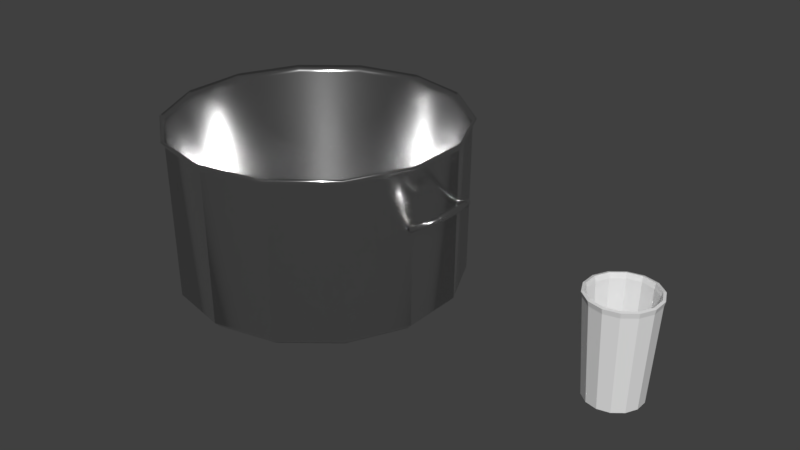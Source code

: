 # Source: otherItems.blend  (saved by Blender 2.79.0; exported with 4.5.12 LTS)
import bpy
from mathutils import Matrix  # noqa: F401  (used for matrix-valued properties, if any)

bpy.ops.wm.read_factory_settings(use_empty=True)
scene = bpy.context.scene
scene.name = 'Scene'

# ---- collections
col_collection_1 = bpy.data.collections.new('Collection 1'); scene.collection.children.link(col_collection_1)

# ---- materials (node trees are filled in below, after node groups)
mat_white = bpy.data.materials.new('white')
mat_white.alpha_threshold = 0.0
mat_white.roughness = 0.5
mat_chrome_001 = bpy.data.materials.new('chrome.001')
mat_chrome_001.alpha_threshold = 0.0
mat_chrome_001.roughness = 0.5

# ---- material node trees
mat_white.use_nodes = True; mat_white.node_tree.nodes.clear()
_N = mat_white.node_tree.nodes; _L = mat_white.node_tree.links
n0 = _N.new('ShaderNodeOutputMaterial'); n0.name = 'Material Output'; n0.location = (300, 300)
n1 = _N.new('ShaderNodeBsdfPrincipled'); n1.name = 'Principled BSDF'; n1.location = (104, 313)
n1.width = 150
n1.subsurface_method = 'BURLEY'
n1.inputs[2].default_value = 0.3054
n1.inputs[3].default_value = 1.45
n1.inputs[9].default_value = (1.0, 1.0, 1.0)
_L.new(n1.outputs[0], n0.inputs[0])
n0.is_active_output = True
mat_chrome_001.use_nodes = True; mat_chrome_001.node_tree.nodes.clear()
_N = mat_chrome_001.node_tree.nodes; _L = mat_chrome_001.node_tree.links
n0 = _N.new('ShaderNodeOutputMaterial'); n0.name = 'Material Output'; n0.location = (470, 300)
n1 = _N.new('ShaderNodeBsdfPrincipled'); n1.name = 'Principled BSDF'; n1.location = (240, 301)
n1.width = 150
n1.subsurface_method = 'BURLEY'
n1.inputs[1].default_value = 1.0
n1.inputs[2].default_value = 0.2043
n1.inputs[3].default_value = 1.45
n1.inputs[9].default_value = (1.0, 1.0, 1.0)
_L.new(n1.outputs[0], n0.inputs[0])
n0.is_active_output = True

# ---- world
world_world = bpy.data.worlds.new('World'); scene.world = world_world
world_world.color = (0.05088, 0.05088, 0.05088)
world_world.use_sun_shadow = False
world_world.sun_shadow_jitter_overblur = 0.0
world_world.cycles.sampling_method = 'MANUAL'

# ---- meshes
me_sphere_000 = bpy.data.meshes.new('Sphere.000')
me_sphere_000.from_pydata([(-6.432e-09, 0.06323, 0.1846), (-7.534e-09, 0.06112, 0.1752), (-1.927e-09, 0.05055, 0.0009456), (0.02743, 0.05697, 0.1846), (0.02652, 0.05507, 0.1752), (0.02193, 0.04555, 0.0009456), (0.04944, 0.03942, 0.1846), (0.04778, 0.03811, 0.1752), (0.03952, 0.03152, 0.0009456), (0.06164, 0.01407, 0.1846), (0.05959, 0.0136, 0.1752), (0.04929, 0.01125, 0.0009456), (0.06164, -0.01407, 0.1846), (0.05959, -0.0136, 0.1752), (0.04929, -0.01125, 0.0009456), (0.04944, -0.03942, 0.1846), (0.04778, -0.03811, 0.1752), (0.03952, -0.03152, 0.0009456), (0.02743, -0.05697, 0.1846), (0.02652, -0.05507, 0.1752), (0.02193, -0.04555, 0.0009456), (-2.358e-08, -0.06323, 0.1846), (-1.742e-08, -0.06112, 0.1752), (-1.163e-08, -0.05055, 0.0009456), (-0.02743, -0.05697, 0.1846), (-0.02652, -0.05507, 0.1752), (-0.02193, -0.04555, 0.0009456), (-0.04944, -0.03942, 0.1846), (-0.04778, -0.03811, 0.1752), (-0.03952, -0.03152, 0.0009456), (-0.06164, -0.01407, 0.1846), (-0.05959, -0.0136, 0.1752), (-0.04929, -0.01125, 0.0009456), (-0.06164, 0.01407, 0.1846), (-0.05959, 0.0136, 0.1752), (-0.04929, 0.01125, 0.0009456), (-0.04944, 0.03942, 0.1846), (-0.04778, 0.03811, 0.1752), (-0.03952, 0.03152, 0.0009456), (-0.02743, 0.05697, 0.1846), (-0.02652, 0.05507, 0.1752), (-0.02193, 0.04555, 0.0009456), (-6.432e-09, 0.05835, 0.1857), (-7.534e-09, 0.05617, 0.176), (-1.927e-09, 0.0469, 0.004358), (0.02532, 0.05257, 0.1857), (0.02437, 0.05061, 0.176), (0.02035, 0.04226, 0.004358), (0.04562, 0.03638, 0.1857), (0.04392, 0.03502, 0.176), (0.03667, 0.02924, 0.004358), (0.05689, 0.01298, 0.1857), (0.05476, 0.0125, 0.176), (0.04572, 0.01044, 0.004358), (0.05689, -0.01299, 0.1857), (0.05476, -0.0125, 0.176), (0.04572, -0.01044, 0.004358), (0.04562, -0.03638, 0.1857), (0.04392, -0.03502, 0.176), (0.03667, -0.02924, 0.004358), (0.02532, -0.05258, 0.1857), (0.02437, -0.05061, 0.176), (0.02035, -0.04226, 0.004358), (-2.358e-08, -0.05835, 0.1857), (-1.742e-08, -0.05617, 0.176), (-1.163e-08, -0.0469, 0.004358), (-0.02532, -0.05258, 0.1857), (-0.02437, -0.05061, 0.176), (-0.02035, -0.04226, 0.004358), (-0.04562, -0.03638, 0.1857), (-0.04392, -0.03502, 0.176), (-0.03667, -0.02924, 0.004358), (-0.05689, -0.01298, 0.1857), (-0.05476, -0.0125, 0.176), (-0.04572, -0.01044, 0.004358), (-0.05689, 0.01298, 0.1857), (-0.05476, 0.0125, 0.176), (-0.04572, 0.01044, 0.004358), (-0.04562, 0.03638, 0.1857), (-0.04392, 0.03502, 0.176), (-0.03667, 0.02924, 0.004358), (-0.02532, 0.05257, 0.1857), (-0.02437, 0.05061, 0.176), (-0.02035, 0.04226, 0.004358)], [], [(2, 1, 4, 5), (1, 0, 3, 4), (4, 3, 6, 7), (5, 4, 7, 8), (7, 6, 9, 10), (8, 7, 10, 11), (10, 9, 12, 13), (11, 10, 13, 14), (13, 12, 15, 16), (14, 13, 16, 17), (17, 16, 19, 20), (16, 15, 18, 19), (19, 18, 21, 22), (20, 19, 22, 23), (23, 22, 25, 26), (22, 21, 24, 25), (25, 24, 27, 28), (26, 25, 28, 29), (28, 27, 30, 31), (29, 28, 31, 32), (31, 30, 33, 34), (32, 31, 34, 35), (34, 33, 36, 37), (35, 34, 37, 38), (37, 36, 39, 40), (38, 37, 40, 41), (17, 26, 29, 14), (40, 39, 0, 1), (41, 40, 1, 2), (11, 14, 29, 32), (20, 23, 26, 17), (11, 32, 35, 8), (5, 8, 35, 38), (5, 38, 41, 2), (44, 47, 46, 43), (43, 46, 45, 42), (46, 49, 48, 45), (47, 50, 49, 46), (49, 52, 51, 48), (50, 53, 52, 49), (52, 55, 54, 51), (53, 56, 55, 52), (55, 58, 57, 54), (56, 59, 58, 55), (59, 62, 61, 58), (58, 61, 60, 57), (61, 64, 63, 60), (62, 65, 64, 61), (65, 68, 67, 64), (64, 67, 66, 63), (67, 70, 69, 66), (68, 71, 70, 67), (70, 73, 72, 69), (71, 74, 73, 70), (73, 76, 75, 72), (74, 77, 76, 73), (76, 79, 78, 75), (77, 80, 79, 76), (79, 82, 81, 78), (80, 83, 82, 79), (59, 56, 71, 68), (82, 43, 42, 81), (83, 44, 43, 82), (53, 74, 71, 56), (62, 59, 68, 65), (53, 50, 77, 74), (47, 80, 77, 50), (47, 44, 83, 80), (3, 0, 42, 45), (6, 3, 45, 48), (9, 6, 48, 51), (12, 9, 51, 54), (15, 12, 54, 57), (18, 15, 57, 60), (21, 18, 60, 63), (24, 21, 63, 66), (27, 24, 66, 69), (30, 27, 69, 72), (33, 30, 72, 75), (36, 33, 75, 78), (39, 36, 78, 81), (0, 39, 81, 42)])
_uv = me_sphere_000.uv_layers.new(name='UVMap')
_uv.uv.foreach_set('vector', [0.7143, 0.0625, 0.7143, 0.125, 0.6429, 0.125, 0.6429, 0.0625, 0.7143, 0.125, 0.7143, 0.1875, 0.6429, 0.1875, 0.6429, 0.125, 0.6429, 0.125, 0.6429, 0.1875, 0.5714, 0.1875, 0.5714, 0.125, 0.6429, 0.0625, 0.6429, 0.125, 0.5714, 0.125, 0.5714, 0.0625, 0.5714, 0.125, 0.5714, 0.1875, 0.5, 0.1875, 0.5, 0.125, 0.5714, 0.0625, 0.5714, 0.125, 0.5, 0.125, 0.5, 0.0625, 0.5, 0.125, 0.5, 0.1875, 0.4286, 0.1875, 0.4286, 0.125, 0.5, 0.0625, 0.5, 0.125, 0.4286, 0.125, 0.4286, 0.0625, 0.4286, 0.125, 0.4286, 0.1875, 0.3571, 0.1875, 0.3571, 0.125, 0.4286, 0.0625, 0.4286, 0.125, 0.3571, 0.125, 0.3571, 0.0625, 0.3571, 0.0625, 0.3571, 0.125, 0.2857, 0.125, 0.2857, 0.0625, 0.3571, 0.125, 0.3571, 0.1875, 0.2857, 0.1875, 0.2857, 0.125, 0.2857, 0.125, 0.2857, 0.1875, 0.2143, 0.1875, 0.2143, 0.125, 0.2857, 0.0625, 0.2857, 0.125, 0.2143, 0.125, 0.2143, 0.0625, 0.2143, 0.0625, 0.2143, 0.125, 0.1429, 0.125, 0.1429, 0.0625, 0.2143, 0.125, 0.2143, 0.1875, 0.1429, 0.1875, 0.1429, 0.125, 0.1429, 0.125, 0.1429, 0.1875, 0.07143, 0.1875, 0.07143, 0.125, 0.1429, 0.0625, 0.1429, 0.125, 0.07143, 0.125, 0.07143, 0.0625, 0.07143, 0.125, 0.07143, 0.1875, 2.98e-08, 0.1875, 1.192e-07, 0.125, 0.07143, 0.0625, 0.07143, 0.125, 1.192e-07, 0.125, 2.384e-07, 0.0625, 1.0, 0.125, 1.0, 0.1875, 0.9286, 0.1875, 0.9286, 0.125, 1.0, 0.0625, 1.0, 0.125, 0.9286, 0.125, 0.9286, 0.0625, 0.9286, 0.125, 0.9286, 0.1875, 0.8571, 0.1875, 0.8571, 0.125, 0.9286, 0.0625, 0.9286, 0.125, 0.8571, 0.125, 0.8571, 0.0625, 0.8571, 0.125, 0.8571, 0.1875, 0.7857, 0.1875, 0.7857, 0.125, 0.8571, 0.0625, 0.8571, 0.125, 0.7857, 0.125, 0.7857, 0.0625, 0.3571, 0.0625, 0.1429, 0.0625, 0.07143, 0.0625, 0.4286, 0.0625, 0.7857, 0.125, 0.7857, 0.1875, 0.7143, 0.1875, 0.7143, 0.125, 0.7857, 0.0625, 0.7857, 0.125, 0.7143, 0.125, 0.7143, 0.0625, 0.5, 0.0625, 0.4286, 0.0625, 0.07143, 0.0625, 2.384e-07, 0.0625, 0.2857, 0.0625, 0.2143, 0.0625, 0.1429, 0.0625, 0.3571, 0.0625, 0.5, 0.0625, 2.384e-07, 0.0625, 0.9286, 0.0625, 0.5714, 0.0625, 0.6429, 0.0625, 0.5714, 0.0625, 0.9286, 0.0625, 0.8571, 0.0625, 0.6429, 0.0625, 0.8571, 0.0625, 0.7857, 0.0625, 0.7143, 0.0625, 0.7143, 0.0625, 0.6429, 0.0625, 0.6429, 0.125, 0.7143, 0.125, 0.7143, 0.125, 0.6429, 0.125, 0.6429, 0.1875, 0.7143, 0.1875, 0.6429, 0.125, 0.5714, 0.125, 0.5714, 0.1875, 0.6429, 0.1875, 0.6429, 0.0625, 0.5714, 0.0625, 0.5714, 0.125, 0.6429, 0.125, 0.5714, 0.125, 0.5, 0.125, 0.5, 0.1875, 0.5714, 0.1875, 0.5714, 0.0625, 0.5, 0.0625, 0.5, 0.125, 0.5714, 0.125, 0.5, 0.125, 0.4286, 0.125, 0.4286, 0.1875, 0.5, 0.1875, 0.5, 0.0625, 0.4286, 0.0625, 0.4286, 0.125, 0.5, 0.125, 0.4286, 0.125, 0.3571, 0.125, 0.3571, 0.1875, 0.4286, 0.1875, 0.4286, 0.0625, 0.3571, 0.0625, 0.3571, 0.125, 0.4286, 0.125, 0.3571, 0.0625, 0.2857, 0.0625, 0.2857, 0.125, 0.3571, 0.125, 0.3571, 0.125, 0.2857, 0.125, 0.2857, 0.1875, 0.3571, 0.1875, 0.2857, 0.125, 0.2143, 0.125, 0.2143, 0.1875, 0.2857, 0.1875, 0.2857, 0.0625, 0.2143, 0.0625, 0.2143, 0.125, 0.2857, 0.125, 0.2143, 0.0625, 0.1429, 0.0625, 0.1429, 0.125, 0.2143, 0.125, 0.2143, 0.125, 0.1429, 0.125, 0.1429, 0.1875, 0.2143, 0.1875, 0.1429, 0.125, 0.07143, 0.125, 0.07143, 0.1875, 0.1429, 0.1875, 0.1429, 0.0625, 0.07143, 0.0625, 0.07143, 0.125, 0.1429, 0.125, 0.07143, 0.125, 1.192e-07, 0.125, 2.98e-08, 0.1875, 0.07143, 0.1875, 0.07143, 0.0625, 2.384e-07, 0.0625, 1.192e-07, 0.125, 0.07143, 0.125, 1.0, 0.125, 0.9286, 0.125, 0.9286, 0.1875, 1.0, 0.1875, 1.0, 0.0625, 0.9286, 0.0625, 0.9286, 0.125, 1.0, 0.125, 0.9286, 0.125, 0.8571, 0.125, 0.8571, 0.1875, 0.9286, 0.1875, 0.9286, 0.0625, 0.8571, 0.0625, 0.8571, 0.125, 0.9286, 0.125, 0.8571, 0.125, 0.7857, 0.125, 0.7857, 0.1875, 0.8571, 0.1875, 0.8571, 0.0625, 0.7857, 0.0625, 0.7857, 0.125, 0.8571, 0.125, 0.3571, 0.0625, 0.4286, 0.0625, 0.07143, 0.0625, 0.1429, 0.0625, 0.7857, 0.125, 0.7143, 0.125, 0.7143, 0.1875, 0.7857, 0.1875, 0.7857, 0.0625, 0.7143, 0.0625, 0.7143, 0.125, 0.7857, 0.125, 0.5, 0.0625, 2.384e-07, 0.0625, 0.07143, 0.0625, 0.4286, 0.0625, 0.2857, 0.0625, 0.3571, 0.0625, 0.1429, 0.0625, 0.2143, 0.0625, 0.5, 0.0625, 0.5714, 0.0625, 0.9286, 0.0625, 2.384e-07, 0.0625, 0.6429, 0.0625, 0.8571, 0.0625, 0.9286, 0.0625, 0.5714, 0.0625, 0.6429, 0.0625, 0.7143, 0.0625, 0.7857, 0.0625, 0.8571, 0.0625, 0.6429, 0.1875, 0.7143, 0.1875, 0.7143, 0.1875, 0.6429, 0.1875, 0.5714, 0.1875, 0.6429, 0.1875, 0.6429, 0.1875, 0.5714, 0.1875, 0.5, 0.1875, 0.5714, 0.1875, 0.5714, 0.1875, 0.5, 0.1875, 0.4286, 0.1875, 0.5, 0.1875, 0.5, 0.1875, 0.4286, 0.1875, 0.3571, 0.1875, 0.4286, 0.1875, 0.4286, 0.1875, 0.3571, 0.1875, 0.2857, 0.1875, 0.3571, 0.1875, 0.3571, 0.1875, 0.2857, 0.1875, 0.2143, 0.1875, 0.2857, 0.1875, 0.2857, 0.1875, 0.2143, 0.1875, 0.1429, 0.1875, 0.2143, 0.1875, 0.2143, 0.1875, 0.1429, 0.1875, 0.07143, 0.1875, 0.1429, 0.1875, 0.1429, 0.1875, 0.07143, 0.1875, 2.98e-08, 0.1875, 0.07143, 0.1875, 0.07143, 0.1875, 2.98e-08, 0.1875, 0.9286, 0.1875, 1.0, 0.1875, 1.0, 0.1875, 0.9286, 0.1875, 0.8571, 0.1875, 0.9286, 0.1875, 0.9286, 0.1875, 0.8571, 0.1875, 0.7857, 0.1875, 0.8571, 0.1875, 0.8571, 0.1875, 0.7857, 0.1875, 0.7143, 0.1875, 0.7857, 0.1875, 0.7857, 0.1875, 0.7143, 0.1875])
me_sphere_000.materials.append(mat_white)
me_sphere_000.use_remesh_preserve_volume = False
me_sphere_000.use_remesh_preserve_attributes = False
me_sphere_000.use_mirror_vertex_groups = False
me_sphere_000.update()
me_sphere_002 = bpy.data.meshes.new('Sphere.002')
me_sphere_002.from_pydata([(3.16e-08, 0.2776, 0.3054), (3.384e-08, 0.271, 0.2946), (3.075e-08, 0.2583, 0.0005512), (-1.852e-09, 0.05924, 0.0005512), (0.1204, 0.2501, 0.3054), (0.1176, 0.2441, 0.2946), (0.1121, 0.2327, 0.0005512), (0.0257, 0.05337, 0.0005512), (0.217, 0.1731, 0.3054), (0.2118, 0.1689, 0.2946), (0.2019, 0.161, 0.0005512), (0.04631, 0.03693, 0.0005512), (0.2706, 0.06176, 0.3054), (0.2642, 0.06029, 0.2946), (0.2518, 0.05747, 0.0005512), (0.05775, 0.01318, 0.0005512), (0.2706, -0.06176, 0.3054), (0.2642, -0.06029, 0.2946), (0.2518, -0.05747, 0.0005512), (0.05775, -0.01318, 0.0005512), (0.217, -0.1731, 0.3054), (0.2118, -0.1689, 0.2946), (0.2019, -0.161, 0.0005512), (0.04631, -0.03693, 0.0005512), (0.1204, -0.2501, 0.3054), (0.1176, -0.2441, 0.2946), (0.1121, -0.2327, 0.0005512), (0.0257, -0.05337, 0.0005512), (-3.659e-08, -0.2776, 0.3054), (-3.963e-08, -0.271, 0.2946), (-1.104e-08, -0.2583, 0.0005512), (-1.322e-08, -0.05924, 0.0005512), (-0.1204, -0.2501, 0.3054), (-0.1176, -0.2441, 0.2946), (-0.1121, -0.2327, 0.0005512), (-0.0257, -0.05337, 0.0005512), (-0.1161, 0.241, 0.01051), (-0.217, -0.1731, 0.3054), (-0.2118, -0.1689, 0.2946), (-0.2019, -0.161, 0.0005512), (-0.04631, -0.03693, 0.0005512), (-0.2091, 0.1668, 0.01051), (-0.2608, 0.05952, 0.01051), (-0.2608, -0.05952, 0.01051), (-0.2706, -0.06176, 0.3054), (-0.2642, -0.06029, 0.2946), (-0.2518, -0.05747, 0.0005512), (-0.05775, -0.01318, 0.0005512), (-0.2091, -0.1668, 0.01051), (-0.1161, -0.241, 0.01051), (-1.352e-08, -0.2675, 0.01051), (-0.2706, 0.06176, 0.3054), (-0.2642, 0.06029, 0.2946), (-0.2518, 0.05747, 0.0005512), (-0.05775, 0.01318, 0.0005512), (0.1161, -0.241, 0.01051), (0.2091, -0.1668, 0.01051), (0.2608, -0.05952, 0.01051), (-0.217, 0.1731, 0.3054), (-0.2118, 0.1689, 0.2946), (-0.2019, 0.161, 0.0005512), (-0.04631, 0.03693, 0.0005512), (0.2608, 0.05952, 0.01051), (0.2091, 0.1668, 0.01051), (0.1161, 0.241, 0.01051), (-0.1204, 0.2501, 0.3054), (-0.1176, 0.2441, 0.2946), (-0.1121, 0.2327, 0.0005512), (-0.0257, 0.05337, 0.0005512), (3.084e-08, 0.2675, 0.01051), (3.16e-08, 0.2742, 0.3083), (3.384e-08, 0.267, 0.2963), (3.075e-08, 0.2566, 0.005134), (-1.852e-09, 0.05924, 0.005551), (0.119, 0.2471, 0.3083), (0.1159, 0.2406, 0.2963), (0.1113, 0.2312, 0.005134), (0.0257, 0.05337, 0.005551), (0.2144, 0.171, 0.3083), (0.2088, 0.1665, 0.2963), (0.2006, 0.16, 0.005134), (0.04631, 0.03693, 0.005551), (0.2673, 0.06102, 0.3083), (0.2603, 0.05942, 0.2963), (0.2502, 0.0571, 0.005134), (0.05775, 0.01318, 0.005551), (0.2673, -0.06102, 0.3083), (0.2603, -0.05942, 0.2963), (0.2502, -0.0571, 0.005134), (0.05775, -0.01318, 0.005551), (0.2144, -0.171, 0.3083), (0.2088, -0.1665, 0.2963), (0.2006, -0.16, 0.005134), (0.04631, -0.03693, 0.005551), (0.119, -0.2471, 0.3083), (0.1159, -0.2406, 0.2963), (0.1113, -0.2312, 0.005134), (0.0257, -0.05337, 0.005551), (-3.659e-08, -0.2742, 0.3083), (-3.963e-08, -0.267, 0.2963), (-1.104e-08, -0.2566, 0.005134), (-1.322e-08, -0.05924, 0.005551), (-0.119, -0.2471, 0.3083), (-0.1159, -0.2406, 0.2963), (-0.1113, -0.2312, 0.005134), (-0.0257, -0.05337, 0.005551), (-0.1144, 0.2376, 0.01247), (-0.2144, -0.171, 0.3083), (-0.2088, -0.1665, 0.2963), (-0.2006, -0.16, 0.005134), (-0.04631, -0.03693, 0.005551), (-0.2061, 0.1644, 0.01247), (-0.2571, 0.05867, 0.01247), (-0.2571, -0.05867, 0.01247), (-0.2673, -0.06102, 0.3083), (-0.2603, -0.05942, 0.2963), (-0.2502, -0.0571, 0.005134), (-0.05775, -0.01318, 0.005551), (-0.2061, -0.1644, 0.01247), (-0.1144, -0.2376, 0.01247), (-1.352e-08, -0.2637, 0.01247), (-0.2673, 0.06102, 0.3083), (-0.2603, 0.05942, 0.2963), (-0.2502, 0.0571, 0.005134), (-0.05775, 0.01318, 0.005551), (0.1144, -0.2376, 0.01247), (0.2061, -0.1644, 0.01247), (0.2571, -0.05867, 0.01247), (-0.2144, 0.171, 0.3083), (-0.2088, 0.1665, 0.2963), (-0.2006, 0.16, 0.005134), (-0.04631, 0.03693, 0.005551), (0.2571, 0.05867, 0.01247), (0.2061, 0.1644, 0.01247), (0.1144, 0.2376, 0.01247), (-0.119, 0.2471, 0.3083), (-0.1159, 0.2406, 0.2963), (-0.1113, 0.2312, 0.005134), (-0.0257, 0.05337, 0.005551), (3.084e-08, 0.2637, 0.01247), (0.2927, 0.03307, 0.2126), (0.3048, -0.03479, 0.2186), (0.2927, -0.0329, 0.2126), (0.3048, 0.03495, 0.2186), (0.2921, 0.03325, 0.2168), (0.3054, 0.03477, 0.2145), (0.2921, -0.03308, 0.2168), (0.3054, -0.03461, 0.2145), (0.294, 0.03372, 0.2205), (0.3035, 0.0343, 0.2107), (0.294, -0.03355, 0.2205), (0.3035, -0.03414, 0.2107), (0.2977, 0.0343, 0.2224), (0.2998, 0.03372, 0.2089), (0.2977, -0.03414, 0.2224), (0.2998, -0.03355, 0.2089), (0.3018, 0.03477, 0.2217), (0.2957, 0.03325, 0.2096), (0.3018, -0.03461, 0.2217), (0.2957, -0.03308, 0.2096), (0.3034, 0.03699, 0.2179), (0.3039, 0.0368, 0.2147), (0.3024, 0.0363, 0.2119), (0.2996, 0.03568, 0.2104), (0.2964, 0.03518, 0.211), (0.2941, 0.03499, 0.2133), (0.2936, 0.03518, 0.2165), (0.2951, 0.03568, 0.2194), (0.2979, 0.0363, 0.2208), (0.3011, 0.0368, 0.2203), (0.3024, 0.04089, 0.217), (0.303, 0.04054, 0.2138), (0.3016, 0.03964, 0.211), (0.2989, 0.03853, 0.2096), (0.2958, 0.03763, 0.2102), (0.2936, 0.03729, 0.2126), (0.293, 0.03763, 0.2158), (0.2944, 0.03853, 0.2186), (0.2971, 0.03964, 0.2199), (0.3002, 0.04054, 0.2193), (0.2995, 0.04745, 0.2155), (0.3001, 0.04695, 0.2124), (0.2989, 0.04563, 0.2096), (0.2964, 0.044, 0.2084), (0.2935, 0.04269, 0.2091), (0.2913, 0.04218, 0.2114), (0.2907, 0.04269, 0.2146), (0.2919, 0.044, 0.2173), (0.2944, 0.04563, 0.2186), (0.2973, 0.04695, 0.2179), (0.2956, 0.05334, 0.2136), (0.2963, 0.05269, 0.2104), (0.2953, 0.051, 0.2078), (0.2931, 0.04891, 0.2067), (0.2904, 0.04722, 0.2075), (0.2884, 0.04657, 0.2099), (0.2877, 0.04722, 0.2131), (0.2886, 0.04891, 0.2157), (0.2909, 0.051, 0.2168), (0.2935, 0.05269, 0.216), (0.2908, 0.05838, 0.2112), (0.2916, 0.05761, 0.2081), (0.291, 0.05559, 0.2056), (0.2891, 0.0531, 0.2047), (0.2867, 0.05109, 0.2057), (0.2848, 0.05032, 0.2081), (0.284, 0.05109, 0.2112), (0.2846, 0.0531, 0.2137), (0.2865, 0.05559, 0.2146), (0.2889, 0.05761, 0.2137), (0.2853, 0.06242, 0.2084), (0.2863, 0.06155, 0.2054), (0.286, 0.05927, 0.2031), (0.2845, 0.05645, 0.2024), (0.2825, 0.05417, 0.2035), (0.2806, 0.0533, 0.2061), (0.2797, 0.05417, 0.2091), (0.28, 0.05645, 0.2114), (0.2815, 0.05927, 0.2121), (0.2835, 0.06155, 0.211), (0.2793, 0.06533, 0.2054), (0.2804, 0.06439, 0.2025), (0.2804, 0.06191, 0.2004), (0.2795, 0.05886, 0.1999), (0.2778, 0.05638, 0.2012), (0.2761, 0.05544, 0.2038), (0.275, 0.05638, 0.2067), (0.275, 0.05886, 0.2088), (0.276, 0.06191, 0.2093), (0.2776, 0.06439, 0.208), (0.2729, 0.06703, 0.2022), (0.2742, 0.06604, 0.1994), (0.2746, 0.06345, 0.1975), (0.2741, 0.06025, 0.1972), (0.2728, 0.05765, 0.1987), (0.2713, 0.05666, 0.2014), (0.2701, 0.05765, 0.2042), (0.2696, 0.06025, 0.2062), (0.2701, 0.06345, 0.2064), (0.2714, 0.06604, 0.2049), (0.2624, 0.0674, 0.1965), (0.2623, 0.06639, 0.1918), (0.2622, 0.06377, 0.189), (0.2622, 0.06052, 0.1889), (0.2621, 0.0579, 0.1917), (0.2621, 0.05689, 0.1963), (0.2621, 0.0579, 0.2009), (0.2622, 0.06052, 0.2038), (0.2623, 0.06377, 0.2039), (0.2624, 0.06639, 0.2011), (0.3034, -0.03682, 0.2179), (0.3011, -0.03663, 0.2203), (0.2979, -0.03613, 0.2208), (0.2951, -0.03552, 0.2194), (0.2936, -0.03502, 0.2165), (0.2941, -0.03483, 0.2133), (0.2964, -0.03502, 0.211), (0.2996, -0.03552, 0.2104), (0.3024, -0.03613, 0.2119), (0.3039, -0.03663, 0.2147), (0.3024, -0.04072, 0.217), (0.3002, -0.04038, 0.2193), (0.2971, -0.03948, 0.2199), (0.2944, -0.03837, 0.2186), (0.293, -0.03747, 0.2158), (0.2936, -0.03712, 0.2126), (0.2958, -0.03747, 0.2102), (0.2989, -0.03837, 0.2096), (0.3016, -0.03948, 0.211), (0.303, -0.04038, 0.2138), (0.2995, -0.04728, 0.2155), (0.2973, -0.04678, 0.2179), (0.2944, -0.04546, 0.2186), (0.2919, -0.04384, 0.2173), (0.2907, -0.04252, 0.2146), (0.2913, -0.04202, 0.2114), (0.2935, -0.04252, 0.2091), (0.2964, -0.04384, 0.2084), (0.2989, -0.04546, 0.2096), (0.3001, -0.04678, 0.2124), (0.2956, -0.05317, 0.2136), (0.2935, -0.05253, 0.216), (0.2909, -0.05084, 0.2168), (0.2886, -0.04874, 0.2157), (0.2877, -0.04705, 0.2131), (0.2884, -0.04641, 0.2099), (0.2904, -0.04705, 0.2075), (0.2931, -0.04874, 0.2067), (0.2953, -0.05084, 0.2078), (0.2963, -0.05253, 0.2104), (0.2908, -0.05822, 0.2112), (0.2889, -0.05744, 0.2137), (0.2865, -0.05543, 0.2146), (0.2846, -0.05294, 0.2137), (0.284, -0.05092, 0.2112), (0.2848, -0.05015, 0.2081), (0.2867, -0.05092, 0.2057), (0.2891, -0.05294, 0.2047), (0.291, -0.05543, 0.2056), (0.2916, -0.05744, 0.2081), (0.2853, -0.06225, 0.2084), (0.2835, -0.06138, 0.211), (0.2815, -0.0591, 0.2121), (0.28, -0.05629, 0.2114), (0.2797, -0.05401, 0.2091), (0.2806, -0.05314, 0.2061), (0.2825, -0.05401, 0.2035), (0.2845, -0.05629, 0.2024), (0.286, -0.0591, 0.2031), (0.2863, -0.06138, 0.2054), (0.2793, -0.06517, 0.2054), (0.2776, -0.06422, 0.208), (0.276, -0.06175, 0.2093), (0.275, -0.05869, 0.2088), (0.275, -0.05622, 0.2067), (0.2761, -0.05527, 0.2038), (0.2778, -0.05622, 0.2012), (0.2795, -0.05869, 0.1999), (0.2804, -0.06175, 0.2004), (0.2804, -0.06422, 0.2025), (0.2729, -0.06687, 0.2022), (0.2714, -0.06588, 0.2049), (0.2701, -0.06329, 0.2064), (0.2696, -0.06008, 0.2062), (0.2701, -0.05749, 0.2042), (0.2713, -0.0565, 0.2014), (0.2728, -0.05749, 0.1987), (0.2741, -0.06008, 0.1972), (0.2746, -0.06329, 0.1975), (0.2742, -0.06588, 0.1994), (0.2624, -0.06723, 0.1965), (0.2624, -0.06623, 0.2011), (0.2623, -0.0636, 0.2039), (0.2622, -0.06036, 0.2038), (0.2621, -0.05773, 0.2009), (0.2621, -0.05673, 0.1963), (0.2621, -0.05773, 0.1917), (0.2622, -0.06036, 0.1889), (0.2622, -0.0636, 0.189), (0.2623, -0.06623, 0.1918), (-0.2623, 0.06639, 0.1918), (-0.2622, 0.06377, 0.189), (-0.2621, 0.06052, 0.1889), (-0.262, 0.0579, 0.1917), (-0.262, 0.05689, 0.1963), (-0.2621, 0.0579, 0.2009), (-0.2621, 0.06052, 0.2038), (-0.2622, 0.06377, 0.2039), (-0.2623, 0.06639, 0.2011), (-0.2623, 0.0674, 0.1965), (-0.2741, 0.06604, 0.1994), (-0.2745, 0.06345, 0.1975), (-0.274, 0.06025, 0.1972), (-0.2728, 0.05765, 0.1987), (-0.2712, 0.05666, 0.2014), (-0.27, 0.05765, 0.2042), (-0.2696, 0.06025, 0.2062), (-0.2701, 0.06345, 0.2064), (-0.2713, 0.06604, 0.2049), (-0.2729, 0.06703, 0.2022), (-0.2803, 0.06439, 0.2025), (-0.2804, 0.06191, 0.2004), (-0.2794, 0.05886, 0.1999), (-0.2777, 0.05638, 0.2012), (-0.276, 0.05544, 0.2038), (-0.2749, 0.05638, 0.2067), (-0.2749, 0.05886, 0.2088), (-0.2759, 0.06191, 0.2093), (-0.2776, 0.06439, 0.208), (-0.2792, 0.06533, 0.2054), (-0.2862, 0.06155, 0.2054), (-0.2859, 0.05927, 0.2031), (-0.2844, 0.05645, 0.2024), (-0.2824, 0.05417, 0.2035), (-0.2806, 0.0533, 0.2061), (-0.2796, 0.05417, 0.2091), (-0.2799, 0.05645, 0.2114), (-0.2814, 0.05927, 0.2121), (-0.2834, 0.06155, 0.211), (-0.2853, 0.06242, 0.2084), (-0.2916, 0.05761, 0.2081), (-0.2909, 0.05559, 0.2056), (-0.289, 0.0531, 0.2047), (-0.2867, 0.05109, 0.2057), (-0.2847, 0.05032, 0.2081), (-0.2839, 0.05109, 0.2112), (-0.2845, 0.0531, 0.2137), (-0.2864, 0.05559, 0.2146), (-0.2888, 0.05761, 0.2137), (-0.2907, 0.05838, 0.2112), (-0.2962, 0.05269, 0.2104), (-0.2953, 0.051, 0.2078), (-0.293, 0.04891, 0.2067), (-0.2904, 0.04722, 0.2075), (-0.2883, 0.04657, 0.2099), (-0.2876, 0.04722, 0.2131), (-0.2886, 0.04891, 0.2157), (-0.2908, 0.051, 0.2168), (-0.2934, 0.05269, 0.216), (-0.2955, 0.05334, 0.2136), (-0.3, 0.04695, 0.2124), (-0.2989, 0.04563, 0.2096), (-0.2963, 0.044, 0.2084), (-0.2934, 0.04269, 0.2091), (-0.2913, 0.04218, 0.2114), (-0.2907, 0.04269, 0.2146), (-0.2918, 0.044, 0.2173), (-0.2944, 0.04563, 0.2186), (-0.2973, 0.04695, 0.2179), (-0.2994, 0.04745, 0.2155), (-0.3029, 0.04054, 0.2138), (-0.3015, 0.03964, 0.211), (-0.2988, 0.03853, 0.2096), (-0.2957, 0.03763, 0.2102), (-0.2935, 0.03729, 0.2126), (-0.293, 0.03763, 0.2158), (-0.2943, 0.03853, 0.2186), (-0.2971, 0.03964, 0.2199), (-0.3001, 0.04054, 0.2193), (-0.3024, 0.04089, 0.217), (-0.3038, 0.0368, 0.2147), (-0.3023, 0.0363, 0.2119), (-0.2995, 0.03568, 0.2104), (-0.2963, 0.03518, 0.211), (-0.294, 0.03499, 0.2133), (-0.2935, 0.03518, 0.2165), (-0.295, 0.03568, 0.2194), (-0.2979, 0.0363, 0.2208), (-0.301, 0.0368, 0.2203), (-0.3033, 0.03699, 0.2179), (-0.2623, -0.06623, 0.2011), (-0.2622, -0.0636, 0.2039), (-0.2621, -0.06036, 0.2038), (-0.2621, -0.05773, 0.2009), (-0.262, -0.05673, 0.1963), (-0.262, -0.05773, 0.1917), (-0.2621, -0.06036, 0.1889), (-0.2622, -0.0636, 0.189), (-0.2623, -0.06623, 0.1918), (-0.2623, -0.06723, 0.1965), (-0.2713, -0.06588, 0.2049), (-0.2701, -0.06329, 0.2064), (-0.2696, -0.06008, 0.2062), (-0.27, -0.05749, 0.2042), (-0.2712, -0.0565, 0.2014), (-0.2728, -0.05749, 0.1987), (-0.274, -0.06008, 0.1972), (-0.2745, -0.06329, 0.1975), (-0.2741, -0.06588, 0.1994), (-0.2729, -0.06687, 0.2022), (-0.2776, -0.06422, 0.208), (-0.2759, -0.06175, 0.2093), (-0.2749, -0.05869, 0.2088), (-0.2749, -0.05622, 0.2067), (-0.276, -0.05527, 0.2038), (-0.2777, -0.05622, 0.2012), (-0.2794, -0.05869, 0.1999), (-0.2804, -0.06175, 0.2004), (-0.2803, -0.06422, 0.2025), (-0.2792, -0.06517, 0.2054), (-0.2834, -0.06138, 0.211), (-0.2814, -0.0591, 0.2121), (-0.2799, -0.05629, 0.2114), (-0.2796, -0.05401, 0.2091), (-0.2806, -0.05314, 0.2061), (-0.2824, -0.05401, 0.2035), (-0.2844, -0.05629, 0.2024), (-0.2859, -0.0591, 0.2031), (-0.2862, -0.06138, 0.2054), (-0.2853, -0.06225, 0.2084), (-0.2888, -0.05744, 0.2137), (-0.2864, -0.05543, 0.2146), (-0.2845, -0.05294, 0.2137), (-0.2839, -0.05092, 0.2112), (-0.2847, -0.05015, 0.2081), (-0.2867, -0.05092, 0.2057), (-0.289, -0.05294, 0.2047), (-0.2909, -0.05543, 0.2056), (-0.2916, -0.05744, 0.2081), (-0.2907, -0.05822, 0.2112), (-0.2934, -0.05253, 0.216), (-0.2908, -0.05084, 0.2168), (-0.2886, -0.04874, 0.2157), (-0.2876, -0.04705, 0.2131), (-0.2883, -0.04641, 0.2099), (-0.2904, -0.04705, 0.2075), (-0.293, -0.04874, 0.2067), (-0.2953, -0.05084, 0.2078), (-0.2962, -0.05253, 0.2104), (-0.2955, -0.05317, 0.2136), (-0.2973, -0.04678, 0.2179), (-0.2944, -0.04546, 0.2186), (-0.2918, -0.04384, 0.2173), (-0.2907, -0.04252, 0.2146), (-0.2913, -0.04202, 0.2114), (-0.2934, -0.04252, 0.2091), (-0.2963, -0.04384, 0.2084), (-0.2989, -0.04546, 0.2096), (-0.3, -0.04678, 0.2124), (-0.2994, -0.04728, 0.2155), (-0.3001, -0.04038, 0.2193), (-0.2971, -0.03948, 0.2199), (-0.2943, -0.03837, 0.2186), (-0.293, -0.03747, 0.2158), (-0.2935, -0.03712, 0.2126), (-0.2957, -0.03747, 0.2102), (-0.2988, -0.03837, 0.2096), (-0.3015, -0.03948, 0.211), (-0.3029, -0.04038, 0.2138), (-0.3024, -0.04072, 0.217), (-0.301, -0.03663, 0.2203), (-0.2979, -0.03613, 0.2208), (-0.295, -0.03552, 0.2194), (-0.2935, -0.03502, 0.2165), (-0.294, -0.03483, 0.2133), (-0.2963, -0.03502, 0.211), (-0.2995, -0.03552, 0.2104), (-0.3023, -0.03613, 0.2119), (-0.3038, -0.03663, 0.2147), (-0.3033, -0.03682, 0.2179), (-0.2956, 0.03325, 0.2096), (-0.3017, 0.03477, 0.2217), (-0.2956, -0.03308, 0.2096), (-0.3017, -0.03461, 0.2217), (-0.2997, 0.03372, 0.2089), (-0.2976, 0.0343, 0.2224), (-0.2997, -0.03355, 0.2089), (-0.2976, -0.03414, 0.2224), (-0.3035, 0.0343, 0.2107), (-0.2939, 0.03372, 0.2205), (-0.3035, -0.03414, 0.2107), (-0.2939, -0.03355, 0.2205), (-0.3054, 0.03477, 0.2145), (-0.292, 0.03325, 0.2168), (-0.3054, -0.03461, 0.2145), (-0.292, -0.03308, 0.2168), (-0.3047, -0.03479, 0.2186), (-0.2926, 0.03307, 0.2126), (-0.3047, 0.03495, 0.2186), (-0.2926, -0.0329, 0.2126)], [], [(3, 2, 6, 7), (1, 0, 4, 5), (69, 1, 5, 64), (5, 4, 8, 9), (64, 5, 9, 63), (7, 6, 10, 11), (9, 8, 12, 13), (63, 9, 13, 62), (11, 10, 14, 15), (62, 13, 17, 57), (15, 14, 18, 19), (13, 12, 16, 17), (17, 16, 20, 21), (57, 17, 21, 56), (19, 18, 22, 23), (23, 22, 26, 27), (21, 20, 24, 25), (56, 21, 25, 55), (25, 24, 28, 29), (55, 25, 29, 50), (27, 26, 30, 31), (31, 30, 34, 35), (29, 28, 32, 33), (50, 29, 33, 49), (6, 64, 63, 10), (33, 32, 37, 38), (49, 33, 38, 48), (35, 34, 39, 40), (2, 69, 64, 6), (10, 63, 62, 14), (14, 62, 57, 18), (18, 57, 56, 22), (38, 37, 44, 45), (48, 38, 45, 43), (40, 39, 46, 47), (30, 50, 49, 34), (45, 44, 51, 52), (43, 45, 52, 42), (47, 46, 53, 54), (22, 56, 55, 26), (26, 55, 50, 30), (34, 49, 48, 39), (39, 48, 43, 46), (46, 43, 42, 53), (52, 51, 58, 59), (42, 52, 59, 41), (54, 53, 60, 61), (59, 58, 65, 66), (41, 59, 66, 36), (61, 60, 67, 68), (23, 35, 40, 19), (53, 42, 41, 60), (60, 41, 36, 67), (67, 36, 69, 2), (66, 65, 0, 1), (36, 66, 1, 69), (68, 67, 2, 3), (15, 19, 40, 47), (27, 31, 35, 23), (15, 47, 54, 11), (7, 11, 54, 61), (7, 61, 68, 3), (73, 77, 76, 72), (71, 75, 74, 70), (139, 134, 75, 71), (75, 79, 78, 74), (134, 133, 79, 75), (77, 81, 80, 76), (79, 83, 82, 78), (133, 132, 83, 79), (81, 85, 84, 80), (132, 127, 87, 83), (85, 89, 88, 84), (83, 87, 86, 82), (87, 91, 90, 86), (127, 126, 91, 87), (89, 93, 92, 88), (93, 97, 96, 92), (91, 95, 94, 90), (126, 125, 95, 91), (95, 99, 98, 94), (125, 120, 99, 95), (97, 101, 100, 96), (101, 105, 104, 100), (99, 103, 102, 98), (120, 119, 103, 99), (76, 80, 133, 134), (103, 108, 107, 102), (119, 118, 108, 103), (105, 110, 109, 104), (72, 76, 134, 139), (80, 84, 132, 133), (84, 88, 127, 132), (88, 92, 126, 127), (108, 115, 114, 107), (118, 113, 115, 108), (110, 117, 116, 109), (100, 104, 119, 120), (115, 122, 121, 114), (113, 112, 122, 115), (117, 124, 123, 116), (92, 96, 125, 126), (96, 100, 120, 125), (104, 109, 118, 119), (109, 116, 113, 118), (116, 123, 112, 113), (122, 129, 128, 121), (112, 111, 129, 122), (124, 131, 130, 123), (129, 136, 135, 128), (111, 106, 136, 129), (131, 138, 137, 130), (93, 89, 110, 105), (123, 130, 111, 112), (130, 137, 106, 111), (137, 72, 139, 106), (136, 71, 70, 135), (106, 139, 71, 136), (138, 73, 72, 137), (85, 117, 110, 89), (97, 93, 105, 101), (85, 81, 124, 117), (77, 131, 124, 81), (77, 73, 138, 131), (4, 0, 70, 74), (8, 4, 74, 78), (12, 8, 78, 82), (16, 12, 82, 86), (20, 16, 86, 90), (24, 20, 90, 94), (28, 24, 94, 98), (32, 28, 98, 102), (37, 32, 102, 107), (44, 37, 107, 114), (51, 44, 114, 121), (58, 51, 121, 128), (65, 58, 128, 135), (0, 65, 135, 70), (141, 250, 259, 147), (147, 259, 258, 151), (151, 258, 257, 155), (155, 257, 256, 159), (159, 256, 255, 142), (142, 255, 254, 146), (146, 254, 253, 150), (150, 253, 252, 154), (154, 252, 251, 158), (158, 251, 250, 141), (140, 142, 146, 144), (165, 140, 144, 166), (144, 146, 150, 148), (166, 144, 148, 167), (148, 150, 154, 152), (167, 148, 152, 168), (152, 154, 158, 156), (168, 152, 156, 169), (156, 158, 141, 143), (169, 156, 143, 160), (162, 163, 173, 172), (169, 160, 170, 179), (166, 167, 177, 176), (163, 164, 174, 173), (160, 161, 171, 170), (167, 168, 178, 177), (164, 165, 175, 174), (161, 162, 172, 171), (168, 169, 179, 178), (165, 166, 176, 175), (176, 177, 187, 186), (173, 174, 184, 183), (170, 171, 181, 180), (177, 178, 188, 187), (174, 175, 185, 184), (171, 172, 182, 181), (178, 179, 189, 188), (175, 176, 186, 185), (172, 173, 183, 182), (179, 170, 180, 189), (183, 184, 194, 193), (180, 181, 191, 190), (187, 188, 198, 197), (184, 185, 195, 194), (181, 182, 192, 191), (188, 189, 199, 198), (185, 186, 196, 195), (182, 183, 193, 192), (189, 180, 190, 199), (186, 187, 197, 196), (190, 191, 201, 200), (197, 198, 208, 207), (194, 195, 205, 204), (191, 192, 202, 201), (198, 199, 209, 208), (195, 196, 206, 205), (192, 193, 203, 202), (199, 190, 200, 209), (196, 197, 207, 206), (193, 194, 204, 203), (207, 208, 218, 217), (204, 205, 215, 214), (201, 202, 212, 211), (208, 209, 219, 218), (205, 206, 216, 215), (202, 203, 213, 212), (209, 200, 210, 219), (206, 207, 217, 216), (203, 204, 214, 213), (200, 201, 211, 210), (214, 215, 225, 224), (211, 212, 222, 221), (218, 219, 229, 228), (215, 216, 226, 225), (212, 213, 223, 222), (219, 210, 220, 229), (216, 217, 227, 226), (213, 214, 224, 223), (210, 211, 221, 220), (217, 218, 228, 227), (221, 222, 232, 231), (228, 229, 239, 238), (225, 226, 236, 235), (222, 223, 233, 232), (229, 220, 230, 239), (226, 227, 237, 236), (223, 224, 234, 233), (220, 221, 231, 230), (227, 228, 238, 237), (224, 225, 235, 234), (235, 236, 246, 245), (232, 233, 243, 242), (239, 230, 240, 249), (236, 237, 247, 246), (233, 234, 244, 243), (230, 231, 241, 240), (237, 238, 248, 247), (234, 235, 245, 244), (231, 232, 242, 241), (238, 239, 249, 248), (143, 141, 147, 145), (160, 143, 145, 161), (145, 147, 151, 149), (161, 145, 149, 162), (149, 151, 155, 153), (162, 149, 153, 163), (153, 155, 159, 157), (163, 153, 157, 164), (157, 159, 142, 140), (164, 157, 140, 165), (252, 253, 263, 262), (259, 250, 260, 269), (256, 257, 267, 266), (253, 254, 264, 263), (250, 251, 261, 260), (257, 258, 268, 267), (254, 255, 265, 264), (251, 252, 262, 261), (258, 259, 269, 268), (255, 256, 266, 265), (266, 267, 277, 276), (263, 264, 274, 273), (260, 261, 271, 270), (267, 268, 278, 277), (264, 265, 275, 274), (261, 262, 272, 271), (268, 269, 279, 278), (265, 266, 276, 275), (262, 263, 273, 272), (269, 260, 270, 279), (273, 274, 284, 283), (270, 271, 281, 280), (277, 278, 288, 287), (274, 275, 285, 284), (271, 272, 282, 281), (278, 279, 289, 288), (275, 276, 286, 285), (272, 273, 283, 282), (279, 270, 280, 289), (276, 277, 287, 286), (280, 281, 291, 290), (287, 288, 298, 297), (284, 285, 295, 294), (281, 282, 292, 291), (288, 289, 299, 298), (285, 286, 296, 295), (282, 283, 293, 292), (289, 280, 290, 299), (286, 287, 297, 296), (283, 284, 294, 293), (297, 298, 308, 307), (294, 295, 305, 304), (291, 292, 302, 301), (298, 299, 309, 308), (295, 296, 306, 305), (292, 293, 303, 302), (299, 290, 300, 309), (296, 297, 307, 306), (293, 294, 304, 303), (290, 291, 301, 300), (304, 305, 315, 314), (301, 302, 312, 311), (308, 309, 319, 318), (305, 306, 316, 315), (302, 303, 313, 312), (309, 300, 310, 319), (306, 307, 317, 316), (303, 304, 314, 313), (300, 301, 311, 310), (307, 308, 318, 317), (311, 312, 322, 321), (318, 319, 329, 328), (315, 316, 326, 325), (312, 313, 323, 322), (319, 310, 320, 329), (316, 317, 327, 326), (313, 314, 324, 323), (310, 311, 321, 320), (317, 318, 328, 327), (314, 315, 325, 324), (325, 326, 336, 335), (322, 323, 333, 332), (329, 320, 330, 339), (326, 327, 337, 336), (323, 324, 334, 333), (320, 321, 331, 330), (327, 328, 338, 337), (324, 325, 335, 334), (321, 322, 332, 331), (328, 329, 339, 338), (358, 357, 347, 348), (353, 352, 342, 343), (354, 353, 343, 344), (369, 368, 358, 359), (360, 369, 359, 350), (361, 360, 350, 351), (379, 378, 368, 369), (370, 379, 369, 360), (371, 370, 360, 361), (355, 354, 344, 345), (377, 376, 366, 367), (376, 375, 365, 366), (368, 367, 357, 358), (367, 366, 356, 357), (366, 365, 355, 356), (351, 350, 340, 341), (365, 364, 354, 355), (350, 359, 349, 340), (352, 351, 341, 342), (378, 377, 367, 368), (380, 389, 379, 370), (386, 385, 375, 376), (388, 387, 377, 378), (387, 386, 376, 377), (389, 388, 378, 379), (385, 384, 374, 375), (384, 383, 373, 374), (383, 382, 372, 373), (382, 381, 371, 372), (381, 380, 370, 371), (395, 394, 384, 385), (394, 393, 383, 384), (396, 395, 385, 386), (392, 391, 381, 382), (391, 390, 380, 381), (390, 399, 389, 380), (399, 398, 388, 389), (398, 397, 387, 388), (397, 396, 386, 387), (393, 392, 382, 383), (401, 400, 390, 391), (403, 402, 392, 393), (409, 408, 398, 399), (408, 407, 397, 398), (407, 406, 396, 397), (406, 405, 395, 396), (405, 404, 394, 395), (404, 403, 393, 394), (400, 409, 399, 390), (402, 401, 391, 392), (410, 419, 409, 400), (416, 415, 405, 406), (415, 414, 404, 405), (414, 413, 403, 404), (413, 412, 402, 403), (412, 411, 401, 402), (411, 410, 400, 401), (417, 416, 406, 407), (419, 418, 408, 409), (418, 417, 407, 408), (420, 429, 419, 410), (429, 428, 418, 419), (428, 427, 417, 418), (427, 426, 416, 417), (426, 425, 415, 416), (425, 424, 414, 415), (421, 420, 410, 411), (423, 422, 412, 413), (422, 421, 411, 412), (424, 423, 413, 414), (530, 528, 524, 526), (516, 526, 522, 515), (536, 538, 532, 534), (518, 534, 530, 517), (526, 524, 520, 522), (522, 520, 537, 539), (534, 532, 528, 530), (517, 530, 526, 516), (515, 522, 539, 514), (519, 536, 534, 518), (445, 444, 434, 435), (444, 443, 433, 434), (443, 442, 432, 433), (442, 441, 431, 432), (448, 447, 437, 438), (440, 449, 439, 430), (449, 448, 438, 439), (441, 440, 430, 431), (447, 446, 436, 437), (446, 445, 435, 436), (457, 456, 446, 447), (456, 455, 445, 446), (452, 451, 441, 442), (454, 453, 443, 444), (453, 452, 442, 443), (455, 454, 444, 445), (451, 450, 440, 441), (450, 459, 449, 440), (459, 458, 448, 449), (458, 457, 447, 448), (362, 361, 351, 352), (363, 362, 352, 353), (364, 363, 353, 354), (372, 371, 361, 362), (373, 372, 362, 363), (356, 355, 345, 346), (374, 373, 363, 364), (375, 374, 364, 365), (359, 358, 348, 349), (357, 356, 346, 347), (463, 462, 452, 453), (469, 468, 458, 459), (461, 460, 450, 451), (460, 469, 459, 450), (462, 461, 451, 452), (468, 467, 457, 458), (467, 466, 456, 457), (466, 465, 455, 456), (465, 464, 454, 455), (464, 463, 453, 454), (478, 477, 467, 468), (477, 476, 466, 467), (479, 478, 468, 469), (475, 474, 464, 465), (474, 473, 463, 464), (473, 472, 462, 463), (472, 471, 461, 462), (471, 470, 460, 461), (470, 479, 469, 460), (476, 475, 465, 466), (484, 483, 473, 474), (486, 485, 475, 476), (482, 481, 471, 472), (481, 480, 470, 471), (480, 489, 479, 470), (489, 488, 478, 479), (488, 487, 477, 478), (487, 486, 476, 477), (483, 482, 472, 473), (485, 484, 474, 475), (493, 492, 482, 483), (499, 498, 488, 489), (498, 497, 487, 488), (497, 496, 486, 487), (496, 495, 485, 486), (495, 494, 484, 485), (494, 493, 483, 484), (490, 499, 489, 480), (492, 491, 481, 482), (491, 490, 480, 481), (506, 505, 495, 496), (505, 504, 494, 495), (504, 503, 493, 494), (503, 502, 492, 493), (502, 501, 491, 492), (501, 500, 490, 491), (507, 506, 496, 497), (509, 508, 498, 499), (508, 507, 497, 498), (500, 509, 499, 490), (519, 518, 508, 509), (518, 517, 507, 508), (517, 516, 506, 507), (516, 515, 505, 506), (515, 514, 504, 505), (511, 510, 500, 501), (513, 512, 502, 503), (512, 511, 501, 502), (514, 513, 503, 504), (510, 519, 509, 500), (511, 527, 523, 510), (539, 537, 533, 535), (513, 535, 531, 512), (527, 525, 521, 523), (523, 521, 538, 536), (535, 533, 529, 531), (512, 531, 527, 511), (510, 523, 536, 519), (514, 539, 535, 513), (531, 529, 525, 527), (524, 422, 423, 520), (533, 425, 426, 529), (525, 427, 428, 521), (528, 421, 422, 524), (537, 424, 425, 533), (521, 428, 429, 538), (532, 420, 421, 528), (520, 423, 424, 537), (529, 426, 427, 525), (538, 429, 420, 532)])
me_sphere_002.polygons.foreach_set('use_smooth', [True] * 518)
_uv = me_sphere_002.uv_layers.new(name='UVMap')
_uv.uv.foreach_set('vector', [0.7143, 0.0625, 0.7143, 0.125, 0.6429, 0.125, 0.6429, 0.0625, 0.7143, 0.1875, 0.7143, 0.25, 0.6429, 0.25, 0.6429, 0.1875, 0.7143, 0.1562, 0.7143, 0.1875, 0.6429, 0.1875, 0.6429, 0.1562, 0.6429, 0.1875, 0.6429, 0.25, 0.5714, 0.25, 0.5714, 0.1875, 0.6429, 0.1562, 0.6429, 0.1875, 0.5714, 0.1875, 0.5714, 0.1562, 0.6429, 0.0625, 0.6429, 0.125, 0.5714, 0.125, 0.5714, 0.0625, 0.5714, 0.1875, 0.5714, 0.25, 0.5, 0.25, 0.5, 0.1875, 0.5714, 0.1562, 0.5714, 0.1875, 0.5, 0.1875, 0.5, 0.1563, 0.5714, 0.0625, 0.5714, 0.125, 0.5, 0.125, 0.5, 0.0625, 0.5, 0.1563, 0.5, 0.1875, 0.4286, 0.1875, 0.4286, 0.1563, 0.5, 0.0625, 0.5, 0.125, 0.4286, 0.125, 0.4286, 0.0625, 0.5, 0.1875, 0.5, 0.25, 0.4286, 0.25, 0.4286, 0.1875, 0.4286, 0.1875, 0.4286, 0.25, 0.3571, 0.25, 0.3571, 0.1875, 0.4286, 0.1563, 0.4286, 0.1875, 0.3571, 0.1875, 0.3571, 0.1563, 0.4286, 0.0625, 0.4286, 0.125, 0.3571, 0.125, 0.3571, 0.0625, 0.3571, 0.0625, 0.3571, 0.125, 0.2857, 0.125, 0.2857, 0.0625, 0.3571, 0.1875, 0.3571, 0.25, 0.2857, 0.25, 0.2857, 0.1875, 0.3571, 0.1563, 0.3571, 0.1875, 0.2857, 0.1875, 0.2857, 0.1563, 0.2857, 0.1875, 0.2857, 0.25, 0.2143, 0.25, 0.2143, 0.1875, 0.2857, 0.1563, 0.2857, 0.1875, 0.2143, 0.1875, 0.2143, 0.1563, 0.2857, 0.0625, 0.2857, 0.125, 0.2143, 0.125, 0.2143, 0.0625, 0.2143, 0.0625, 0.2143, 0.125, 0.1429, 0.125, 0.1429, 0.0625, 0.2143, 0.1875, 0.2143, 0.25, 0.1429, 0.25, 0.1429, 0.1875, 0.2143, 0.1563, 0.2143, 0.1875, 0.1429, 0.1875, 0.1429, 0.1563, 0.6429, 0.125, 0.6429, 0.1562, 0.5714, 0.1562, 0.5714, 0.125, 0.1429, 0.1875, 0.1429, 0.25, 0.07143, 0.25, 0.07143, 0.1875, 0.1429, 0.1563, 0.1429, 0.1875, 0.07143, 0.1875, 0.07143, 0.1563, 0.1429, 0.0625, 0.1429, 0.125, 0.07143, 0.125, 0.07143, 0.0625, 0.7143, 0.125, 0.7143, 0.1562, 0.6429, 0.1562, 0.6429, 0.125, 0.5714, 0.125, 0.5714, 0.1562, 0.5, 0.1563, 0.5, 0.125, 0.5, 0.125, 0.5, 0.1563, 0.4286, 0.1563, 0.4286, 0.125, 0.4286, 0.125, 0.4286, 0.1563, 0.3571, 0.1563, 0.3571, 0.125, 0.07143, 0.1875, 0.07143, 0.25, 2.98e-08, 0.25, 2.98e-08, 0.1875, 0.07143, 0.1563, 0.07143, 0.1875, 2.98e-08, 0.1875, 7.451e-08, 0.1563, 0.07143, 0.0625, 0.07143, 0.125, 1.192e-07, 0.125, 2.384e-07, 0.0625, 0.2143, 0.125, 0.2143, 0.1563, 0.1429, 0.1563, 0.1429, 0.125, 1.0, 0.1875, 1.0, 0.25, 0.9286, 0.25, 0.9286, 0.1875, 1.0, 0.1563, 1.0, 0.1875, 0.9286, 0.1875, 0.9286, 0.1563, 1.0, 0.0625, 1.0, 0.125, 0.9286, 0.125, 0.9286, 0.0625, 0.3571, 0.125, 0.3571, 0.1563, 0.2857, 0.1563, 0.2857, 0.125, 0.2857, 0.125, 0.2857, 0.1563, 0.2143, 0.1563, 0.2143, 0.125, 0.1429, 0.125, 0.1429, 0.1563, 0.07143, 0.1563, 0.07143, 0.125, 0.07143, 0.125, 0.07143, 0.1563, 7.451e-08, 0.1563, 1.192e-07, 0.125, 1.0, 0.125, 1.0, 0.1563, 0.9286, 0.1563, 0.9286, 0.125, 0.9286, 0.1875, 0.9286, 0.25, 0.8571, 0.25, 0.8571, 0.1875, 0.9286, 0.1563, 0.9286, 0.1875, 0.8571, 0.1875, 0.8571, 0.1562, 0.9286, 0.0625, 0.9286, 0.125, 0.8571, 0.125, 0.8571, 0.0625, 0.8571, 0.1875, 0.8571, 0.25, 0.7857, 0.25, 0.7857, 0.1875, 0.8571, 0.1562, 0.8571, 0.1875, 0.7857, 0.1875, 0.7857, 0.1562, 0.8571, 0.0625, 0.8571, 0.125, 0.7857, 0.125, 0.7857, 0.0625, 0.3571, 0.0625, 0.1429, 0.0625, 0.07143, 0.0625, 0.4286, 0.0625, 0.9286, 0.125, 0.9286, 0.1563, 0.8571, 0.1562, 0.8571, 0.125, 0.8571, 0.125, 0.8571, 0.1562, 0.7857, 0.1562, 0.7857, 0.125, 0.7857, 0.125, 0.7857, 0.1562, 0.7143, 0.1562, 0.7143, 0.125, 0.7857, 0.1875, 0.7857, 0.25, 0.7143, 0.25, 0.7143, 0.1875, 0.7857, 0.1562, 0.7857, 0.1875, 0.7143, 0.1875, 0.7143, 0.1562, 0.7857, 0.0625, 0.7857, 0.125, 0.7143, 0.125, 0.7143, 0.0625, 0.5, 0.0625, 0.4286, 0.0625, 0.07143, 0.0625, 2.384e-07, 0.0625, 0.2857, 0.0625, 0.2143, 0.0625, 0.1429, 0.0625, 0.3571, 0.0625, 0.5, 0.0625, 2.384e-07, 0.0625, 0.9286, 0.0625, 0.5714, 0.0625, 0.6429, 0.0625, 0.5714, 0.0625, 0.9286, 0.0625, 0.8571, 0.0625, 0.6429, 0.0625, 0.8571, 0.0625, 0.7857, 0.0625, 0.7143, 0.0625, 0.7143, 0.0625, 0.6429, 0.0625, 0.6429, 0.125, 0.7143, 0.125, 0.7143, 0.1875, 0.6429, 0.1875, 0.6429, 0.25, 0.7143, 0.25, 0.7143, 0.1562, 0.6429, 0.1562, 0.6429, 0.1875, 0.7143, 0.1875, 0.6429, 0.1875, 0.5714, 0.1875, 0.5714, 0.25, 0.6429, 0.25, 0.6429, 0.1562, 0.5714, 0.1562, 0.5714, 0.1875, 0.6429, 0.1875, 0.6429, 0.0625, 0.5714, 0.0625, 0.5714, 0.125, 0.6429, 0.125, 0.5714, 0.1875, 0.5, 0.1875, 0.5, 0.25, 0.5714, 0.25, 0.5714, 0.1562, 0.5, 0.1563, 0.5, 0.1875, 0.5714, 0.1875, 0.5714, 0.0625, 0.5, 0.0625, 0.5, 0.125, 0.5714, 0.125, 0.5, 0.1563, 0.4286, 0.1563, 0.4286, 0.1875, 0.5, 0.1875, 0.5, 0.0625, 0.4286, 0.0625, 0.4286, 0.125, 0.5, 0.125, 0.5, 0.1875, 0.4286, 0.1875, 0.4286, 0.25, 0.5, 0.25, 0.4286, 0.1875, 0.3571, 0.1875, 0.3571, 0.25, 0.4286, 0.25, 0.4286, 0.1563, 0.3571, 0.1563, 0.3571, 0.1875, 0.4286, 0.1875, 0.4286, 0.0625, 0.3571, 0.0625, 0.3571, 0.125, 0.4286, 0.125, 0.3571, 0.0625, 0.2857, 0.0625, 0.2857, 0.125, 0.3571, 0.125, 0.3571, 0.1875, 0.2857, 0.1875, 0.2857, 0.25, 0.3571, 0.25, 0.3571, 0.1563, 0.2857, 0.1563, 0.2857, 0.1875, 0.3571, 0.1875, 0.2857, 0.1875, 0.2143, 0.1875, 0.2143, 0.25, 0.2857, 0.25, 0.2857, 0.1563, 0.2143, 0.1563, 0.2143, 0.1875, 0.2857, 0.1875, 0.2857, 0.0625, 0.2143, 0.0625, 0.2143, 0.125, 0.2857, 0.125, 0.2143, 0.0625, 0.1429, 0.0625, 0.1429, 0.125, 0.2143, 0.125, 0.2143, 0.1875, 0.1429, 0.1875, 0.1429, 0.25, 0.2143, 0.25, 0.2143, 0.1563, 0.1429, 0.1563, 0.1429, 0.1875, 0.2143, 0.1875, 0.6429, 0.125, 0.5714, 0.125, 0.5714, 0.1562, 0.6429, 0.1562, 0.1429, 0.1875, 0.07143, 0.1875, 0.07143, 0.25, 0.1429, 0.25, 0.1429, 0.1563, 0.07143, 0.1563, 0.07143, 0.1875, 0.1429, 0.1875, 0.1429, 0.0625, 0.07143, 0.0625, 0.07143, 0.125, 0.1429, 0.125, 0.7143, 0.125, 0.6429, 0.125, 0.6429, 0.1562, 0.7143, 0.1562, 0.5714, 0.125, 0.5, 0.125, 0.5, 0.1563, 0.5714, 0.1562, 0.5, 0.125, 0.4286, 0.125, 0.4286, 0.1563, 0.5, 0.1563, 0.4286, 0.125, 0.3571, 0.125, 0.3571, 0.1563, 0.4286, 0.1563, 0.07143, 0.1875, 2.98e-08, 0.1875, 2.98e-08, 0.25, 0.07143, 0.25, 0.07143, 0.1563, 7.451e-08, 0.1563, 2.98e-08, 0.1875, 0.07143, 0.1875, 0.07143, 0.0625, 2.384e-07, 0.0625, 1.192e-07, 0.125, 0.07143, 0.125, 0.2143, 0.125, 0.1429, 0.125, 0.1429, 0.1563, 0.2143, 0.1563, 1.0, 0.1875, 0.9286, 0.1875, 0.9286, 0.25, 1.0, 0.25, 1.0, 0.1563, 0.9286, 0.1563, 0.9286, 0.1875, 1.0, 0.1875, 1.0, 0.0625, 0.9286, 0.0625, 0.9286, 0.125, 1.0, 0.125, 0.3571, 0.125, 0.2857, 0.125, 0.2857, 0.1563, 0.3571, 0.1563, 0.2857, 0.125, 0.2143, 0.125, 0.2143, 0.1563, 0.2857, 0.1563, 0.1429, 0.125, 0.07143, 0.125, 0.07143, 0.1563, 0.1429, 0.1563, 0.07143, 0.125, 1.192e-07, 0.125, 7.451e-08, 0.1563, 0.07143, 0.1563, 1.0, 0.125, 0.9286, 0.125, 0.9286, 0.1563, 1.0, 0.1563, 0.9286, 0.1875, 0.8571, 0.1875, 0.8571, 0.25, 0.9286, 0.25, 0.9286, 0.1563, 0.8571, 0.1562, 0.8571, 0.1875, 0.9286, 0.1875, 0.9286, 0.0625, 0.8571, 0.0625, 0.8571, 0.125, 0.9286, 0.125, 0.8571, 0.1875, 0.7857, 0.1875, 0.7857, 0.25, 0.8571, 0.25, 0.8571, 0.1562, 0.7857, 0.1562, 0.7857, 0.1875, 0.8571, 0.1875, 0.8571, 0.0625, 0.7857, 0.0625, 0.7857, 0.125, 0.8571, 0.125, 0.3571, 0.0625, 0.4286, 0.0625, 0.07143, 0.0625, 0.1429, 0.0625, 0.9286, 0.125, 0.8571, 0.125, 0.8571, 0.1562, 0.9286, 0.1563, 0.8571, 0.125, 0.7857, 0.125, 0.7857, 0.1562, 0.8571, 0.1562, 0.7857, 0.125, 0.7143, 0.125, 0.7143, 0.1562, 0.7857, 0.1562, 0.7857, 0.1875, 0.7143, 0.1875, 0.7143, 0.25, 0.7857, 0.25, 0.7857, 0.1562, 0.7143, 0.1562, 0.7143, 0.1875, 0.7857, 0.1875, 0.7857, 0.0625, 0.7143, 0.0625, 0.7143, 0.125, 0.7857, 0.125, 0.5, 0.0625, 2.384e-07, 0.0625, 0.07143, 0.0625, 0.4286, 0.0625, 0.2857, 0.0625, 0.3571, 0.0625, 0.1429, 0.0625, 0.2143, 0.0625, 0.5, 0.0625, 0.5714, 0.0625, 0.9286, 0.0625, 2.384e-07, 0.0625, 0.6429, 0.0625, 0.8571, 0.0625, 0.9286, 0.0625, 0.5714, 0.0625, 0.6429, 0.0625, 0.7143, 0.0625, 0.7857, 0.0625, 0.8571, 0.0625, 0.6429, 0.25, 0.7143, 0.25, 0.7143, 0.25, 0.6429, 0.25, 0.5714, 0.25, 0.6429, 0.25, 0.6429, 0.25, 0.5714, 0.25, 0.5, 0.25, 0.5714, 0.25, 0.5714, 0.25, 0.5, 0.25, 0.4286, 0.25, 0.5, 0.25, 0.5, 0.25, 0.4286, 0.25, 0.3571, 0.25, 0.4286, 0.25, 0.4286, 0.25, 0.3571, 0.25, 0.2857, 0.25, 0.3571, 0.25, 0.3571, 0.25, 0.2857, 0.25, 0.2143, 0.25, 0.2857, 0.25, 0.2857, 0.25, 0.2143, 0.25, 0.1429, 0.25, 0.2143, 0.25, 0.2143, 0.25, 0.1429, 0.25, 0.07143, 0.25, 0.1429, 0.25, 0.1429, 0.25, 0.07143, 0.25, 2.98e-08, 0.25, 0.07143, 0.25, 0.07143, 0.25, 2.98e-08, 0.25, 0.9286, 0.25, 1.0, 0.25, 1.0, 0.25, 0.9286, 0.25, 0.8571, 0.25, 0.9286, 0.25, 0.9286, 0.25, 0.8571, 0.25, 0.7857, 0.25, 0.8571, 0.25, 0.8571, 0.25, 0.7857, 0.25, 0.7143, 0.25, 0.7857, 0.25, 0.7857, 0.25, 0.7143, 0.25, 0.0, 0.0, 0.0, 0.0, 0.0, 0.0, 0.0, 0.0, 0.0, 0.0, 0.0, 0.0, 0.0, 0.0, 0.0, 0.0, 0.0, 0.0, 0.0, 0.0, 0.0, 0.0, 0.0, 0.0, 0.0, 0.0, 0.0, 0.0, 0.0, 0.0, 0.0, 0.0, 0.0, 0.0, 0.0, 0.0, 0.0, 0.0, 0.0, 0.0, 0.0, 0.0, 0.0, 0.0, 0.0, 0.0, 0.0, 0.0, 0.0, 0.0, 0.0, 0.0, 0.0, 0.0, 0.0, 0.0, 0.0, 0.0, 0.0, 0.0, 0.0, 0.0, 0.0, 0.0, 0.0, 0.0, 0.0, 0.0, 0.0, 0.0, 0.0, 0.0, 0.0, 0.0, 0.0, 0.0, 0.0, 0.0, 0.0, 0.0, 0.0, 0.0, 0.0, 0.0, 0.0, 0.0, 0.0, 0.0, 0.0, 0.0, 0.0, 0.0, 0.0, 0.0, 0.0, 0.0, 0.0, 0.0, 0.0, 0.0, 0.0, 0.0, 0.0, 0.0, 0.0, 0.0, 0.0, 0.0, 0.0, 0.0, 0.0, 0.0, 0.0, 0.0, 0.0, 0.0, 0.0, 0.0, 0.0, 0.0, 0.0, 0.0, 0.0, 0.0, 0.0, 0.0, 0.0, 0.0, 0.0, 0.0, 0.0, 0.0, 0.0, 0.0, 0.0, 0.0, 0.0, 0.0, 0.0, 0.0, 0.0, 0.0, 0.0, 0.0, 0.0, 0.0, 0.0, 0.0, 0.0, 0.0, 0.0, 0.0, 0.0, 0.0, 0.0, 0.0, 0.0, 0.0, 0.0, 0.0, 0.0, 0.0, 0.0, 0.0, 0.0, 0.0, 0.0, 0.0, 0.0, 0.0, 0.0, 0.0, 0.0, 0.0, 0.0, 0.0, 0.0, 0.0, 0.0, 0.0, 0.0, 0.0, 0.0, 0.0, 0.0, 0.0, 0.0, 0.0, 0.0, 0.0, 0.0, 0.0, 0.0, 0.0, 0.0, 0.0, 0.0, 0.0, 0.0, 0.0, 0.0, 0.0, 0.0, 0.0, 0.0, 0.0, 0.0, 0.0, 0.0, 0.0, 0.0, 0.0, 0.0, 0.0, 0.0, 0.0, 0.0, 0.0, 0.0, 0.0, 0.0, 0.0, 0.0, 0.0, 0.0, 0.0, 0.0, 0.0, 0.0, 0.0, 0.0, 0.0, 0.0, 0.0, 0.0, 0.0, 0.0, 0.0, 0.0, 0.0, 0.0, 0.0, 0.0, 0.0, 0.0, 0.0, 0.0, 0.0, 0.0, 0.0, 0.0, 0.0, 0.0, 0.0, 0.0, 0.0, 0.0, 0.0, 0.0, 0.0, 0.0, 0.0, 0.0, 0.0, 0.0, 0.0, 0.0, 0.0, 0.0, 0.0, 0.0, 0.0, 0.0, 0.0, 0.0, 0.0, 0.0, 0.0, 0.0, 0.0, 0.0, 0.0, 0.0, 0.0, 0.0, 0.0, 0.0, 0.0, 0.0, 0.0, 0.0, 0.0, 0.0, 0.0, 0.0, 0.0, 0.0, 0.0, 0.0, 0.0, 0.0, 0.0, 0.0, 0.0, 0.0, 0.0, 0.0, 0.0, 0.0, 0.0, 0.0, 0.0, 0.0, 0.0, 0.0, 0.0, 0.0, 0.0, 0.0, 0.0, 0.0, 0.0, 0.0, 0.0, 0.0, 0.0, 0.0, 0.0, 0.0, 0.0, 0.0, 0.0, 0.0, 0.0, 0.0, 0.0, 0.0, 0.0, 0.0, 0.0, 0.0, 0.0, 0.0, 0.0, 0.0, 0.0, 0.0, 0.0, 0.0, 0.0, 0.0, 0.0, 0.0, 0.0, 0.0, 0.0, 0.0, 0.0, 0.0, 0.0, 0.0, 0.0, 0.0, 0.0, 0.0, 0.0, 0.0, 0.0, 0.0, 0.0, 0.0, 0.0, 0.0, 0.0, 0.0, 0.0, 0.0, 0.0, 0.0, 0.0, 0.0, 0.0, 0.0, 0.0, 0.0, 0.0, 0.0, 0.0, 0.0, 0.0, 0.0, 0.0, 0.0, 0.0, 0.0, 0.0, 0.0, 0.0, 0.0, 0.0, 0.0, 0.0, 0.0, 0.0, 0.0, 0.0, 0.0, 0.0, 0.0, 0.0, 0.0, 0.0, 0.0, 0.0, 0.0, 0.0, 0.0, 0.0, 0.0, 0.0, 0.0, 0.0, 0.0, 0.0, 0.0, 0.0, 0.0, 0.0, 0.0, 0.0, 0.0, 0.0, 0.0, 0.0, 0.0, 0.0, 0.0, 0.0, 0.0, 0.0, 0.0, 0.0, 0.0, 0.0, 0.0, 0.0, 0.0, 0.0, 0.0, 0.0, 0.0, 0.0, 0.0, 0.0, 0.0, 0.0, 0.0, 0.0, 0.0, 0.0, 0.0, 0.0, 0.0, 0.0, 0.0, 0.0, 0.0, 0.0, 0.0, 0.0, 0.0, 0.0, 0.0, 0.0, 0.0, 0.0, 0.0, 0.0, 0.0, 0.0, 0.0, 0.0, 0.0, 0.0, 0.0, 0.0, 0.0, 0.0, 0.0, 0.0, 0.0, 0.0, 0.0, 0.0, 0.0, 0.0, 0.0, 0.0, 0.0, 0.0, 0.0, 0.0, 0.0, 0.0, 0.0, 0.0, 0.0, 0.0, 0.0, 0.0, 0.0, 0.0, 0.0, 0.0, 0.0, 0.0, 0.0, 0.0, 0.0, 0.0, 0.0, 0.0, 0.0, 0.0, 0.0, 0.0, 0.0, 0.0, 0.0, 0.0, 0.0, 0.0, 0.0, 0.0, 0.0, 0.0, 0.0, 0.0, 0.0, 0.0, 0.0, 0.0, 0.0, 0.0, 0.0, 0.0, 0.0, 0.0, 0.0, 0.0, 0.0, 0.0, 0.0, 0.0, 0.0, 0.0, 0.0, 0.0, 0.0, 0.0, 0.0, 0.0, 0.0, 0.0, 0.0, 0.0, 0.0, 0.0, 0.0, 0.0, 0.0, 0.0, 0.0, 0.0, 0.0, 0.0, 0.0, 0.0, 0.0, 0.0, 0.0, 0.0, 0.0, 0.0, 0.0, 0.0, 0.0, 0.0, 0.0, 0.0, 0.0, 0.0, 0.0, 0.0, 0.0, 0.0, 0.0, 0.0, 0.0, 0.0, 0.0, 0.0, 0.0, 0.0, 0.0, 0.0, 0.0, 0.0, 0.0, 0.0, 0.0, 0.0, 0.0, 0.0, 0.0, 0.0, 0.0, 0.0, 0.0, 0.0, 0.0, 0.0, 0.0, 0.0, 0.0, 0.0, 0.0, 0.0, 0.0, 0.0, 0.0, 0.0, 0.0, 0.0, 0.0, 0.0, 0.0, 0.0, 0.0, 0.0, 0.0, 0.0, 0.0, 0.0, 0.0, 0.0, 0.0, 0.0, 0.0, 0.0, 0.0, 0.0, 0.0, 0.0, 0.0, 0.0, 0.0, 0.0, 0.0, 0.0, 0.0, 0.0, 0.0, 0.0, 0.0, 0.0, 0.0, 0.0, 0.0, 0.0, 0.0, 0.0, 0.0, 0.0, 0.0, 0.0, 0.0, 0.0, 0.0, 0.0, 0.0, 0.0, 0.0, 0.0, 0.0, 0.0, 0.0, 0.0, 0.0, 0.0, 0.0, 0.0, 0.0, 0.0, 0.0, 0.0, 0.0, 0.0, 0.0, 0.0, 0.0, 0.0, 0.0, 0.0, 0.0, 0.0, 0.0, 0.0, 0.0, 0.0, 0.0, 0.0, 0.0, 0.0, 0.0, 0.0, 0.0, 0.0, 0.0, 0.0, 0.0, 0.0, 0.0, 0.0, 0.0, 0.0, 0.0, 0.0, 0.0, 0.0, 0.0, 0.0, 0.0, 0.0, 0.0, 0.0, 0.0, 0.0, 0.0, 0.0, 0.0, 0.0, 0.0, 0.0, 0.0, 0.0, 0.0, 0.0, 0.0, 0.0, 0.0, 0.0, 0.0, 0.0, 0.0, 0.0, 0.0, 0.0, 0.0, 0.0, 0.0, 0.0, 0.0, 0.0, 0.0, 0.0, 0.0, 0.0, 0.0, 0.0, 0.0, 0.0, 0.0, 0.0, 0.0, 0.0, 0.0, 0.0, 0.0, 0.0, 0.0, 0.0, 0.0, 0.0, 0.0, 0.0, 0.0, 0.0, 0.0, 0.0, 0.0, 0.0, 0.0, 0.0, 0.0, 0.0, 0.0, 0.0, 0.0, 0.0, 0.0, 0.0, 0.0, 0.0, 0.0, 0.0, 0.0, 0.0, 0.0, 0.0, 0.0, 0.0, 0.0, 0.0, 0.0, 0.0, 0.0, 0.0, 0.0, 0.0, 0.0, 0.0, 0.0, 0.0, 0.0, 0.0, 0.0, 0.0, 0.0, 0.0, 0.0, 0.0, 0.0, 0.0, 0.0, 0.0, 0.0, 0.0, 0.0, 0.0, 0.0, 0.0, 0.0, 0.0, 0.0, 0.0, 0.0, 0.0, 0.0, 0.0, 0.0, 0.0, 0.0, 0.0, 0.0, 0.0, 0.0, 0.0, 0.0, 0.0, 0.0, 0.0, 0.0, 0.0, 0.0, 0.0, 0.0, 0.0, 0.0, 0.0, 0.0, 0.0, 0.0, 0.0, 0.0, 0.0, 0.0, 0.0, 0.0, 0.0, 0.0, 0.0, 0.0, 0.0, 0.0, 0.0, 0.0, 0.0, 0.0, 0.0, 0.0, 0.0, 0.0, 0.0, 0.0, 0.0, 0.0, 0.0, 0.0, 0.0, 0.0, 0.0, 0.0, 0.0, 0.0, 0.0, 0.0, 0.0, 0.0, 0.0, 0.0, 0.0, 0.0, 0.0, 0.0, 0.0, 0.0, 0.0, 0.0, 0.0, 0.0, 0.0, 0.0, 0.0, 0.0, 0.0, 0.0, 0.0, 0.0, 0.0, 0.0, 0.0, 0.0, 0.0, 0.0, 0.0, 0.0, 0.0, 0.0, 0.0, 0.0, 0.0, 0.0, 0.0, 0.0, 0.0, 0.0, 0.0, 0.0, 0.0, 0.0, 0.0, 0.0, 0.0, 0.0, 0.0, 0.0, 0.0, 0.0, 0.0, 0.0, 0.0, 0.0, 0.0, 0.0, 0.0, 0.0, 0.0, 0.0, 0.0, 0.0, 0.0, 0.0, 0.0, 0.0, 0.0, 0.0, 0.0, 0.0, 0.0, 0.0, 0.0, 0.0, 0.0, 0.0, 0.0, 0.0, 0.0, 0.0, 0.0, 0.0, 0.0, 0.0, 0.0, 0.0, 0.0, 0.0, 0.0, 0.0, 0.0, 0.0, 0.0, 0.0, 0.0, 0.0, 0.0, 0.0, 0.0, 0.0, 0.0, 0.0, 0.0, 0.0, 0.0, 0.0, 0.0, 0.0, 0.0, 0.0, 0.0, 0.0, 0.0, 0.0, 0.0, 0.0, 0.0, 0.0, 0.0, 0.0, 0.0, 0.0, 0.0, 0.0, 0.0, 0.0, 0.0, 0.0, 0.0, 0.0, 0.0, 0.0, 0.0, 0.0, 0.0, 0.0, 0.0, 0.0, 0.0, 0.0, 0.0, 0.0, 0.0, 0.0, 0.0, 0.0, 0.0, 0.0, 0.0, 0.0, 0.0, 0.0, 0.0, 0.0, 0.0, 0.0, 0.0, 0.0, 0.0, 0.0, 0.0, 0.0, 0.0, 0.0, 0.0, 0.0, 0.0, 0.0, 0.0, 0.0, 0.0, 0.0, 0.0, 0.0, 0.0, 0.0, 0.0, 0.0, 0.0, 0.0, 0.0, 0.0, 0.0, 0.0, 0.0, 0.0, 0.0, 0.0, 0.0, 0.0, 0.0, 0.0, 0.0, 0.0, 0.0, 0.0, 0.0, 0.0, 0.0, 0.0, 0.0, 0.0, 0.0, 0.0, 0.0, 0.0, 0.0, 0.0, 0.0, 0.0, 0.0, 0.0, 0.0, 0.0, 0.0, 0.0, 0.0, 0.0, 0.0, 0.0, 0.0, 0.0, 0.0, 0.0, 0.0, 0.0, 0.0, 0.0, 0.0, 0.0, 0.0, 0.0, 0.0, 0.0, 0.0, 0.0, 0.0, 0.0, 0.0, 0.0, 0.0, 0.0, 0.0, 0.0, 0.0, 0.0, 0.0, 0.0, 0.0, 0.0, 0.0, 0.0, 0.0, 0.0, 0.0, 0.0, 0.0, 0.0, 0.0, 0.0, 0.0, 0.0, 0.0, 0.0, 0.0, 0.0, 0.0, 0.0, 0.0, 0.0, 0.0, 0.0, 0.0, 0.0, 0.0, 0.0, 0.0, 0.0, 0.0, 0.0, 0.0, 0.0, 0.0, 0.0, 0.0, 0.0, 0.0, 0.0, 0.0, 0.0, 0.0, 0.0, 0.0, 0.0, 0.0, 0.0, 0.0, 0.0, 0.0, 0.0, 0.0, 0.0, 0.0, 0.0, 0.0, 0.0, 0.0, 0.0, 0.0, 0.0, 0.0, 0.0, 0.0, 0.0, 0.0, 0.0, 0.0, 0.0, 0.0, 0.0, 0.0, 0.0, 0.0, 0.0, 0.0, 0.0, 0.0, 0.0, 0.0, 0.0, 0.0, 0.0, 0.0, 0.0, 0.0, 0.0, 0.0, 0.0, 0.0, 0.0, 0.0, 0.0, 0.0, 0.0, 0.0, 0.0, 0.0, 0.0, 0.0, 0.0, 0.0, 0.0, 0.0, 0.0, 0.0, 0.0, 0.0, 0.0, 0.0, 0.0, 0.0, 0.0, 0.0, 0.0, 0.0, 0.0, 0.0, 0.0, 0.0, 0.0, 0.0, 0.0, 0.0, 0.0, 0.0, 0.0, 0.0, 0.0, 0.0, 0.0, 0.0, 0.0, 0.0, 0.0, 0.0, 0.0, 0.0, 0.0, 0.0, 0.0, 0.0, 0.0, 0.0, 0.0, 0.0, 0.0, 0.0, 0.0, 0.0, 0.0, 0.0, 0.0, 0.0, 0.0, 0.0, 0.0, 0.0, 0.0, 0.0, 0.0, 0.0, 0.0, 0.0, 0.0, 0.0, 0.0, 0.0, 0.0, 0.0, 0.0, 0.0, 0.0, 0.0, 0.0, 0.0, 0.0, 0.0, 0.0, 0.0, 0.0, 0.0, 0.0, 0.0, 0.0, 0.0, 0.0, 0.0, 0.0, 0.0, 0.0, 0.0, 0.0, 0.0, 0.0, 0.0, 0.0, 0.0, 0.0, 0.0, 0.0, 0.0, 0.0, 0.0, 0.0, 0.0, 0.0, 0.0, 0.0, 0.0, 0.0, 0.0, 0.0, 0.0, 0.0, 0.0, 0.0, 0.0, 0.0, 0.0, 0.0, 0.0, 0.0, 0.0, 0.0, 0.0, 0.0, 0.0, 0.0, 0.0, 0.0, 0.0, 0.0, 0.0, 0.0, 0.0, 0.0, 0.0, 0.0, 0.0, 0.0, 0.0, 0.0, 0.0, 0.0, 0.0, 0.0, 0.0, 0.0, 0.0, 0.0, 0.0, 0.0, 0.0, 0.0, 0.0, 0.0, 0.0, 0.0, 0.0, 0.0, 0.0, 0.0, 0.0, 0.0, 0.0, 0.0, 0.0, 0.0, 0.0, 0.0, 0.0, 0.0, 0.0, 0.0, 0.0, 0.0, 0.0, 0.0, 0.0, 0.0, 0.0, 0.0, 0.0, 0.0, 0.0, 0.0, 0.0, 0.0, 0.0, 0.0, 0.0, 0.0, 0.0, 0.0, 0.0, 0.0, 0.0, 0.0, 0.0, 0.0, 0.0, 0.0, 0.0, 0.0, 0.0, 0.0, 0.0, 0.0, 0.0, 0.0, 0.0, 0.0, 0.0, 0.0, 0.0, 0.0, 0.0, 0.0, 0.0, 0.0, 0.0, 0.0, 0.0, 0.0, 0.0, 0.0, 0.0, 0.0, 0.0, 0.0, 0.0, 0.0, 0.0, 0.0, 0.0, 0.0, 0.0, 0.0, 0.0, 0.0, 0.0, 0.0, 0.0, 0.0, 0.0, 0.0, 0.0, 0.0, 0.0, 0.0, 0.0, 0.0, 0.0, 0.0, 0.0, 0.0, 0.0, 0.0, 0.0, 0.0, 0.0, 0.0, 0.0, 0.0, 0.0, 0.0, 0.0, 0.0, 0.0, 0.0, 0.0, 0.0, 0.0, 0.0, 0.0, 0.0, 0.0, 0.0, 0.0, 0.0, 0.0, 0.0, 0.0, 0.0, 0.0, 0.0, 0.0, 0.0, 0.0, 0.0, 0.0, 0.0, 0.0, 0.0, 0.0, 0.0, 0.0, 0.0, 0.0, 0.0, 0.0, 0.0, 0.0, 0.0, 0.0, 0.0, 0.0, 0.0, 0.0, 0.0, 0.0, 0.0, 0.0, 0.0, 0.0, 0.0, 0.0, 0.0, 0.0, 0.0, 0.0, 0.0, 0.0, 0.0, 0.0, 0.0, 0.0, 0.0, 0.0, 0.0, 0.0, 0.0, 0.0, 0.0, 0.0, 0.0, 0.0, 0.0, 0.0, 0.0, 0.0, 0.0, 0.0, 0.0, 0.0, 0.0, 0.0, 0.0, 0.0, 0.0, 0.0, 0.0, 0.0, 0.0, 0.0, 0.0, 0.0, 0.0, 0.0, 0.0, 0.0, 0.0, 0.0, 0.0, 0.0, 0.0, 0.0, 0.0, 0.0, 0.0, 0.0, 0.0, 0.0, 0.0, 0.0, 0.0, 0.0, 0.0, 0.0, 0.0, 0.0, 0.0, 0.0, 0.0, 0.0, 0.0, 0.0, 0.0, 0.0, 0.0, 0.0, 0.0, 0.0, 0.0, 0.0, 0.0, 0.0, 0.0, 0.0, 0.0, 0.0, 0.0, 0.0, 0.0, 0.0, 0.0, 0.0, 0.0, 0.0, 0.0, 0.0, 0.0, 0.0, 0.0, 0.0, 0.0, 0.0, 0.0, 0.0, 0.0, 0.0, 0.0, 0.0, 0.0, 0.0, 0.0, 0.0, 0.0, 0.0, 0.0, 0.0, 0.0, 0.0, 0.0, 0.0, 0.0, 0.0, 0.0, 0.0, 0.0, 0.0, 0.0, 0.0, 0.0, 0.0, 0.0, 0.0, 0.0, 0.0, 0.0, 0.0, 0.0, 0.0, 0.0, 0.0, 0.0, 0.0, 0.0, 0.0, 0.0, 0.0, 0.0, 0.0, 0.0, 0.0, 0.0, 0.0, 0.0, 0.0, 0.0, 0.0, 0.0, 0.0, 0.0, 0.0, 0.0, 0.0, 0.0, 0.0, 0.0, 0.0, 0.0, 0.0, 0.0, 0.0, 0.0, 0.0, 0.0, 0.0, 0.0, 0.0, 0.0, 0.0, 0.0, 0.0, 0.0, 0.0, 0.0, 0.0, 0.0, 0.0, 0.0, 0.0, 0.0, 0.0, 0.0, 0.0, 0.0, 0.0, 0.0, 0.0, 0.0, 0.0, 0.0, 0.0, 0.0, 0.0, 0.0, 0.0, 0.0, 0.0, 0.0, 0.0, 0.0, 0.0, 0.0, 0.0, 0.0, 0.0, 0.0, 0.0, 0.0, 0.0, 0.0, 0.0, 0.0, 0.0, 0.0, 0.0, 0.0, 0.0, 0.0, 0.0, 0.0, 0.0, 0.0, 0.0, 0.0, 0.0, 0.0, 0.0, 0.0, 0.0, 0.0, 0.0, 0.0, 0.0, 0.0, 0.0, 0.0, 0.0, 0.0, 0.0, 0.0, 0.0, 0.0, 0.0, 0.0, 0.0, 0.0, 0.0, 0.0, 0.0, 0.0, 0.0, 0.0, 0.0, 0.0, 0.0, 0.0, 0.0, 0.0, 0.0, 0.0, 0.0, 0.0, 0.0, 0.0, 0.0, 0.0, 0.0, 0.0, 0.0, 0.0, 0.0, 0.0, 0.0, 0.0, 0.0, 0.0, 0.0, 0.0, 0.0, 0.0, 0.0, 0.0, 0.0, 0.0, 0.0, 0.0, 0.0, 0.0, 0.0, 0.0, 0.0, 0.0, 0.0, 0.0, 0.0, 0.0, 0.0, 0.0, 0.0, 0.0, 0.0, 0.0, 0.0, 0.0, 0.0, 0.0, 0.0, 0.0, 0.0, 0.0, 0.0, 0.0, 0.0, 0.0, 0.0, 0.0, 0.0, 0.0, 0.0, 0.0, 0.0, 0.0, 0.0, 0.0, 0.0, 0.0, 0.0, 0.0, 0.0, 0.0, 0.0, 0.0, 0.0, 0.0, 0.0, 0.0, 0.0, 0.0, 0.0, 0.0, 0.0, 0.0, 0.0, 0.0, 0.0, 0.0, 0.0, 0.0, 0.0, 0.0, 0.0, 0.0, 0.0, 0.0, 0.0, 0.0, 0.0, 0.0, 0.0, 0.0, 0.0, 0.0, 0.0, 0.0, 0.0, 0.0, 0.0, 0.0, 0.0, 0.0, 0.0, 0.0, 0.0, 0.0, 0.0, 0.0, 0.0, 0.0, 0.0, 0.0, 0.0, 0.0, 0.0, 0.0, 0.0, 0.0, 0.0, 0.0, 0.0, 0.0, 0.0, 0.0, 0.0, 0.0, 0.0, 0.0, 0.0, 0.0, 0.0, 0.0, 0.0, 0.0, 0.0, 0.0, 0.0, 0.0, 0.0, 0.0, 0.0, 0.0, 0.0, 0.0, 0.0, 0.0, 0.0, 0.0, 0.0, 0.0, 0.0, 0.0, 0.0, 0.0, 0.0, 0.0, 0.0, 0.0, 0.0, 0.0, 0.0, 0.0, 0.0, 0.0, 0.0, 0.0, 0.0, 0.0, 0.0, 0.0, 0.0, 0.0, 0.0, 0.0, 0.0, 0.0, 0.0, 0.0, 0.0, 0.0, 0.0, 0.0, 0.0, 0.0, 0.0, 0.0, 0.0, 0.0, 0.0, 0.0, 0.0, 0.0, 0.0, 0.0, 0.0, 0.0, 0.0, 0.0, 0.0, 0.0, 0.0, 0.0, 0.0, 0.0, 0.0, 0.0, 0.0, 0.0, 0.0, 0.0, 0.0, 0.0, 0.0, 0.0, 0.0, 0.0, 0.0, 0.0, 0.0, 0.0, 0.0, 0.0, 0.0, 0.0, 0.0, 0.0, 0.0, 0.0, 0.0, 0.0, 0.0, 0.0, 0.0, 0.0, 0.0, 0.0, 0.0, 0.0, 0.0, 0.0, 0.0, 0.0, 0.0, 0.0, 0.0, 0.0, 0.0, 0.0, 0.0, 0.0, 0.0, 0.0, 0.0, 0.0, 0.0, 0.0, 0.0, 0.0, 0.0, 0.0, 0.0, 0.0, 0.0, 0.0, 0.0, 0.0, 0.0, 0.0, 0.0, 0.0, 0.0, 0.0, 0.0, 0.0, 0.0, 0.0, 0.0, 0.0, 0.0, 0.0, 0.0, 0.0, 0.0, 0.0, 0.0, 0.0, 0.0, 0.0, 0.0, 0.0, 0.0, 0.0, 0.0, 0.0, 0.0, 0.0, 0.0, 0.0, 0.0, 0.0, 0.0, 0.0, 0.0, 0.0, 0.0, 0.0, 0.0, 0.0, 0.0, 0.0, 0.0, 0.0, 0.0, 0.0, 0.0, 0.0, 0.0, 0.0, 0.0, 0.0, 0.0, 0.0, 0.0, 0.0, 0.0, 0.0, 0.0, 0.0, 0.0, 0.0, 0.0, 0.0, 0.0, 0.0, 0.0, 0.0, 0.0, 0.0, 0.0, 0.0, 0.0, 0.0, 0.0, 0.0, 0.0, 0.0, 0.0, 0.0, 0.0, 0.0, 0.0, 0.0, 0.0, 0.0, 0.0, 0.0, 0.0, 0.0, 0.0, 0.0, 0.0, 0.0, 0.0, 0.0, 0.0, 0.0, 0.0, 0.0, 0.0, 0.0, 0.0, 0.0, 0.0, 0.0, 0.0, 0.0, 0.0, 0.0, 0.0, 0.0, 0.0, 0.0, 0.0, 0.0, 0.0, 0.0, 0.0, 0.0, 0.0, 0.0, 0.0, 0.0, 0.0, 0.0, 0.0, 0.0, 0.0, 0.0, 0.0, 0.0, 0.0, 0.0, 0.0, 0.0, 0.0, 0.0, 0.0, 0.0, 0.0, 0.0, 0.0, 0.0, 0.0, 0.0, 0.0, 0.0, 0.0, 0.0, 0.0, 0.0, 0.0, 0.0, 0.0, 0.0, 0.0, 0.0, 0.0, 0.0, 0.0, 0.0, 0.0, 0.0, 0.0, 0.0, 0.0, 0.0, 0.0, 0.0, 0.0, 0.0, 0.0, 0.0, 0.0, 0.0, 0.0, 0.0, 0.0, 0.0, 0.0, 0.0, 0.0, 0.0, 0.0, 0.0, 0.0, 0.0, 0.0, 0.0, 0.0, 0.0, 0.0, 0.0, 0.0, 0.0, 0.0, 0.0, 0.0, 0.0, 0.0, 0.0, 0.0, 0.0, 0.0, 0.0, 0.0, 0.0, 0.0, 0.0, 0.0, 0.0, 0.0, 0.0, 0.0, 0.0, 0.0, 0.0, 0.0, 0.0, 0.0, 0.0, 0.0, 0.0, 0.0, 0.0, 0.0, 0.0, 0.0, 0.0, 0.0, 0.0, 0.0, 0.0, 0.0, 0.0, 0.0, 0.0, 0.0, 0.0, 0.0, 0.0, 0.0, 0.0, 0.0, 0.0, 0.0, 0.0, 0.0, 0.0, 0.0, 0.0, 0.0, 0.0, 0.0, 0.0, 0.0, 0.0, 0.0, 0.0, 0.0, 0.0, 0.0, 0.0, 0.0, 0.0, 0.0, 0.0, 0.0, 0.0, 0.0, 0.0, 0.0, 0.0, 0.0, 0.0, 0.0, 0.0, 0.0, 0.0, 0.0, 0.0, 0.0, 0.0, 0.0, 0.0, 0.0, 0.0, 0.0, 0.0, 0.0, 0.0, 0.0, 0.0, 0.0, 0.0, 0.0, 0.0, 0.0, 0.0, 0.0, 0.0, 0.0, 0.0, 0.0, 0.0, 0.0, 0.0, 0.0, 0.0, 0.0, 0.0, 0.0, 0.0, 0.0, 0.0, 0.0, 0.0, 0.0, 0.0, 0.0, 0.0, 0.0, 0.0, 0.0, 0.0, 0.0, 0.0, 0.0, 0.0, 0.0, 0.0, 0.0, 0.0, 0.0, 0.0, 0.0, 0.0, 0.0, 0.0, 0.0, 0.0, 0.0, 0.0, 0.0, 0.0, 0.0, 0.0, 0.0, 0.0, 0.0, 0.0, 0.0, 0.0, 0.0, 0.0, 0.0, 0.0, 0.0, 0.0, 0.0, 0.0, 0.0, 0.0, 0.0, 0.0, 0.0, 0.0, 0.0, 0.0, 0.0, 0.0, 0.0, 0.0, 0.0, 0.0, 0.0, 0.0, 0.0, 0.0, 0.0, 0.0, 0.0, 0.0, 0.0, 0.0, 0.0, 0.0, 0.0, 0.0, 0.0, 0.0, 0.0, 0.0, 0.0, 0.0, 0.0, 0.0, 0.0, 0.0, 0.0, 0.0, 0.0, 0.0, 0.0, 0.0, 0.0, 0.0, 0.0, 0.0, 0.0, 0.0, 0.0, 0.0, 0.0, 0.0, 0.0, 0.0, 0.0, 0.0, 0.0, 0.0, 0.0, 0.0, 0.0, 0.0, 0.0, 0.0, 0.0, 0.0, 0.0, 0.0, 0.0, 0.0, 0.0, 0.0, 0.0, 0.0, 0.0, 0.0, 0.0, 0.0, 0.0, 0.0, 0.0, 0.0, 0.0, 0.0, 0.0, 0.0, 0.0, 0.0, 0.0, 0.0, 0.0, 0.0, 0.0, 0.0, 0.0, 0.0, 0.0, 0.0, 0.0, 0.0, 0.0, 0.0, 0.0, 0.0, 0.0, 0.0, 0.0, 0.0, 0.0, 0.0, 0.0, 0.0, 0.0, 0.0, 0.0, 0.0, 0.0, 0.0, 0.0, 0.0, 0.0, 0.0, 0.0, 0.0, 0.0, 0.0, 0.0, 0.0, 0.0, 0.0, 0.0, 0.0, 0.0, 0.0, 0.0, 0.0, 0.0, 0.0, 0.0, 0.0, 0.0, 0.0, 0.0, 0.0, 0.0, 0.0, 0.0, 0.0, 0.0, 0.0, 0.0, 0.0, 0.0, 0.0, 0.0, 0.0, 0.0, 0.0, 0.0, 0.0, 0.0, 0.0, 0.0, 0.0, 0.0, 0.0, 0.0, 0.0, 0.0, 0.0, 0.0, 0.0, 0.0, 0.0, 0.0, 0.0, 0.0, 0.0, 0.0, 0.0, 0.0, 0.0, 0.0, 0.0, 0.0, 0.0, 0.0, 0.0, 0.0, 0.0, 0.0, 0.0, 0.0, 0.0, 0.0, 0.0, 0.0, 0.0, 0.0, 0.0, 0.0, 0.0, 0.0, 0.0, 0.0, 0.0, 0.0, 0.0, 0.0, 0.0, 0.0, 0.0, 0.0, 0.0, 0.0, 0.0, 0.0, 0.0, 0.0, 0.0, 0.0, 0.0, 0.0, 0.0, 0.0, 0.0, 0.0, 0.0, 0.0, 0.0, 0.0, 0.0, 0.0, 0.0, 0.0, 0.0, 0.0, 0.0, 0.0, 0.0, 0.0, 0.0, 0.0, 0.0, 0.0, 0.0, 0.0, 0.0, 0.0, 0.0, 0.0, 0.0, 0.0, 0.0, 0.0, 0.0, 0.0, 0.0, 0.0, 0.0, 0.0, 0.0, 0.0, 0.0, 0.0, 0.0, 0.0, 0.0, 0.0, 0.0, 0.0, 0.0, 0.0, 0.0, 0.0, 0.0, 0.0, 0.0, 0.0, 0.0, 0.0, 0.0, 0.0, 0.0, 0.0, 0.0, 0.0, 0.0, 0.0, 0.0, 0.0, 0.0, 0.0, 0.0, 0.0, 0.0, 0.0, 0.0, 0.0, 0.0, 0.0, 0.0, 0.0, 0.0, 0.0, 0.0, 0.0, 0.0, 0.0, 0.0, 0.0, 0.0, 0.0, 0.0, 0.0, 0.0, 0.0, 0.0, 0.0, 0.0, 0.0, 0.0, 0.0, 0.0, 0.0, 0.0, 0.0, 0.0, 0.0, 0.0, 0.0, 0.0, 0.0, 0.0, 0.0, 0.0, 0.0, 0.0, 0.0, 0.0, 0.0, 0.0, 0.0, 0.0, 0.0, 0.0, 0.0, 0.0, 0.0, 0.0, 0.0, 0.0, 0.0, 0.0, 0.0, 0.0, 0.0, 0.0, 0.0, 0.0, 0.0, 0.0, 0.0, 0.0, 0.0, 0.0, 0.0, 0.0, 0.0, 0.0, 0.0, 0.0, 0.0, 0.0, 0.0, 0.0, 0.0, 0.0, 0.0, 0.0, 0.0, 0.0, 0.0, 0.0, 0.0, 0.0, 0.0, 0.0, 0.0, 0.0, 0.0, 0.0, 0.0, 0.0, 0.0, 0.0, 0.0, 0.0, 0.0, 0.0, 0.0, 0.0, 0.0, 0.0, 0.0, 0.0, 0.0, 0.0, 0.0, 0.0, 0.0, 0.0, 0.0, 0.0, 0.0, 0.0, 0.0, 0.0, 0.0, 0.0, 0.0, 0.0, 0.0, 0.0, 0.0, 0.0, 0.0, 0.0, 0.0, 0.0, 0.0, 0.0, 0.0, 0.0, 0.0, 0.0, 0.0, 0.0, 0.0, 0.0, 0.0, 0.0, 0.0, 0.0, 0.0, 0.0, 0.0, 0.0, 0.0, 0.0, 0.0, 0.0, 0.0, 0.0, 0.0, 0.0, 0.0, 0.0, 0.0, 0.0, 0.0, 0.0, 0.0, 0.0, 0.0, 0.0, 0.0, 0.0, 0.0, 0.0, 0.0, 0.0, 0.0, 0.0, 0.0, 0.0, 0.0, 0.0, 0.0, 0.0, 0.0, 0.0, 0.0, 0.0, 0.0, 0.0, 0.0, 0.0, 0.0, 0.0, 0.0, 0.0, 0.0, 0.0, 0.0, 0.0, 0.0, 0.0, 0.0, 0.0, 0.0, 0.0, 0.0, 0.0, 0.0, 0.0, 0.0, 0.0, 0.0, 0.0, 0.0, 0.0, 0.0, 0.0, 0.0, 0.0, 0.0, 0.0, 0.0, 0.0, 0.0, 0.0, 0.0, 0.0, 0.0, 0.0, 0.0, 0.0, 0.0, 0.0, 0.0, 0.0, 0.0, 0.0, 0.0, 0.0, 0.0, 0.0, 0.0, 0.0, 0.0, 0.0, 0.0, 0.0, 0.0, 0.0, 0.0, 0.0, 0.0, 0.0, 0.0, 0.0, 0.0, 0.0, 0.0, 0.0, 0.0])
me_sphere_002.materials.append(mat_chrome_001)
me_sphere_002.use_remesh_preserve_volume = False
me_sphere_002.use_remesh_preserve_attributes = False
me_sphere_002.use_mirror_vertex_groups = False
me_sphere_002.update()

# ---- objects
ob_cup = bpy.data.objects.new('Cup', me_sphere_000)
ob_soup_pot = bpy.data.objects.new('Soup_pot', me_sphere_002)

# ---- transforms, parenting, visibility, modifiers, constraints
ob_cup.location = (0.2984, 0.0, 0.0)
ob_cup.lineart.crease_threshold = 0.0
ob_soup_pot.location = (-0.3196, 0.0, 0.0)
ob_soup_pot.lineart.crease_threshold = 0.0

# ---- collection membership
col_collection_1.objects.link(ob_cup)
col_collection_1.objects.link(ob_soup_pot)

# ---- scene / render settings (as saved in the file)
scene.frame_start = 1; scene.frame_end = 250; scene.frame_set(1)
scene.render.engine = 'CYCLES'
scene.render.resolution_percentage = 50
scene.render.dither_intensity = 0.0
scene.cycles.use_denoising = False
scene.cycles.samples = 128
scene.cycles.sampling_pattern = 'TABULATED_SOBOL'
scene.cycles.use_adaptive_sampling = False
scene.cycles.use_light_tree = False
scene.cycles.blur_glossy = 0.0
scene.cycles.sample_clamp_indirect = 0.0
scene.view_settings.view_transform = 'Standard'
bpy.context.view_layer.update()

# ---- added for rendering (the .blend has no active camera and no usable light): camera, sun
cam_auto = bpy.data.cameras.new('AutoCamera')
cam_auto.lens = 50.0
cam_auto.sensor_width = 36.0
cam_auto.clip_end = 1000.0
ob_auto_camera = bpy.data.objects.new('AutoCamera', cam_auto)
scene.collection.objects.link(ob_auto_camera)
ob_auto_camera.location = (0.951665, -1.30096, 1.02175)
ob_auto_camera.rotation_euler = (1.09748, -7.21219e-08, 0.694738)
scene.camera = ob_auto_camera
light_auto_sun = bpy.data.lights.new('AutoSun', 'SUN')
light_auto_sun.energy = 3.0
light_auto_sun.angle = 0.0523599
ob_auto_sun = bpy.data.objects.new('AutoSun', light_auto_sun)
scene.collection.objects.link(ob_auto_sun)
ob_auto_sun.rotation_euler = (0.872665, 0.174533, 0.523599)
bpy.context.view_layer.update()
